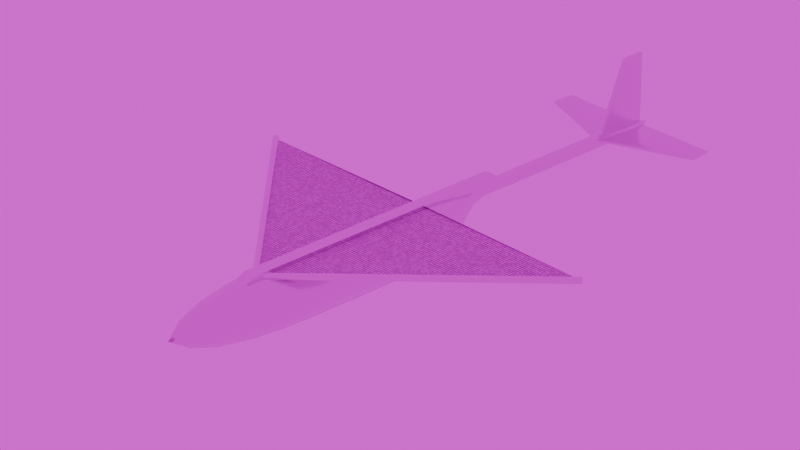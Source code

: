 # Source: RogalloWing.blend  (saved by Blender 4.3.34; exported with 4.5.12 LTS)
import bpy
from mathutils import Matrix  # noqa: F401  (used for matrix-valued properties, if any)

bpy.ops.wm.read_factory_settings(use_empty=True)
scene = bpy.context.scene
scene.name = 'Scene'

# ---- collections
col_collection = bpy.data.collections.new('Collection'); scene.collection.children.link(col_collection)

# ---- images (referenced by path relative to the original .blend; pixels are not part of the script)
import os
ASSET_DIR = os.environ.get("B2B_ASSET_DIR", "")  # directory of the original .blend (textures are referenced by path, not embedded)
HERE = os.path.dirname(os.path.abspath(__file__))  # packed textures are extracted next to this script under _unpacked/

def load_image(name, relpath, width, height, colorspace="sRGB"):
    """Load a texture the original file referenced (path relative to the .blend, or extracted next to this script)."""
    p = next((c for c in (os.path.join(HERE, relpath), os.path.join(ASSET_DIR, relpath)) if relpath and os.path.exists(c)), "")
    if p:
        img = bpy.data.images.load(p, check_existing=True)
        img.name = name
    else:  # same state as the original file: an image datablock whose file is absent (Cycles renders it pink)
        img = bpy.data.images.new(name, width, height)
        img.source = "FILE"
        img.filepath = "//" + (relpath or name)
    img.colorspace_settings.name = colorspace
    return img
img_qwantani_late_afternoon_4k_exr = load_image('qwantani_late_afternoon_4k.exr', 'qwantani_late_afternoon_4k.exr', 1024, 1024, 'Linear Rec.709')

# ---- materials (node trees are filled in below, after node groups)
mat_material_001 = bpy.data.materials.new('Material.001')
mat_material = bpy.data.materials.new('Material')
mat_material.alpha_threshold = 0.0
mat_material.roughness = 0.5
mat_material.line_color = (0.0, 0.0, 0.0, 1.0)
mat_material_002 = bpy.data.materials.new('Material.002')

# ---- node groups
ng_smooth_by_angle = bpy.data.node_groups.new('Smooth by Angle', 'GeometryNodeTree')
_s = ng_smooth_by_angle.interface.new_socket(name='Mesh', in_out='OUTPUT', socket_type='NodeSocketGeometry')
_s = ng_smooth_by_angle.interface.new_socket(name='Mesh', in_out='INPUT', socket_type='NodeSocketGeometry')
_s = ng_smooth_by_angle.interface.new_socket(name='Angle', in_out='INPUT', socket_type='NodeSocketFloat')
_s.subtype = 'ANGLE'
_s.default_value = 0.5236
_s.min_value = 0.0
_s.max_value = 3.142
_s.description = 'Maximum face angle for smooth edges'
_s = ng_smooth_by_angle.interface.new_socket(name='Ignore Sharpness', in_out='INPUT', socket_type='NodeSocketBool')
_s.force_non_field = True
ng_smooth_by_angle.description = 'Set the sharpness of mesh edges based on the angle between the neighboring faces'
ng_smooth_by_angle.is_modifier = True
_N = ng_smooth_by_angle.nodes; _L = ng_smooth_by_angle.links
n0 = _N.new('GeometryNodeSetShadeSmooth'); n0.name = 'Set Shade Smooth'; n0.location = (120, -80)
n0.domain = 'EDGE'
n1 = _N.new('GeometryNodeSetShadeSmooth'); n1.name = 'Set Shade Smooth.001'; n1.location = (300, -80)
n2 = _N.new('NodeGroupOutput'); n2.name = 'Group Output'; n2.location = (480, -80)
n3 = _N.new('GeometryNodeInputMeshEdgeAngle'); n3.name = 'Edge Angle'; n3.location = (-440, -240)
n4 = _N.new('NodeGroupInput'); n4.name = 'Group Input'; n4.location = (-80, -80)
n5 = _N.new('GeometryNodeInputEdgeSmooth'); n5.name = 'Is Edge Smooth'; n5.location = (-260, -120)
n6 = _N.new('GeometryNodeInputShadeSmooth'); n6.name = 'Is Shade Smooth'; n6.location = (-440, -397)
n7 = _N.new('FunctionNodeCompare'); n7.name = 'Compare'; n7.location = (-260, -260)
n7.operation = 'LESS_EQUAL'
n7.inputs[6].default_value = (0.0, 0.0, 0.0, 0.0)
n7.inputs[7].default_value = (0.0, 0.0, 0.0, 0.0)
n8 = _N.new('FunctionNodeBooleanMath'); n8.name = 'Boolean Math.001'; n8.location = (-80, -260)
n9 = _N.new('NodeGroupInput'); n9.name = 'Group Input.001'; n9.location = (-440, -329)
n10 = _N.new('NodeGroupInput'); n10.name = 'Group Input.002'; n10.location = (-259, -189)
n11 = _N.new('FunctionNodeBooleanMath'); n11.name = 'Boolean Math'; n11.location = (-80, -149)
n11.operation = 'OR'
n12 = _N.new('FunctionNodeBooleanMath'); n12.name = 'Boolean Math.002'; n12.location = (-260, -380)
n12.operation = 'OR'
n13 = _N.new('NodeGroupInput'); n13.name = 'Group Input.003'; n13.location = (-440, -460)
_L.new(n3.outputs[0], n7.inputs[0])
_L.new(n1.outputs[0], n2.inputs[0])
_L.new(n9.outputs[1], n7.inputs[1])
_L.new(n7.outputs[0], n8.inputs[0])
_L.new(n4.outputs[0], n0.inputs[0])
_L.new(n0.outputs[0], n1.inputs[0])
_L.new(n8.outputs[0], n0.inputs[2])
_L.new(n10.outputs[2], n11.inputs[1])
_L.new(n5.outputs[0], n11.inputs[0])
_L.new(n11.outputs[0], n0.inputs[1])
_L.new(n13.outputs[2], n12.inputs[1])
_L.new(n6.outputs[0], n12.inputs[0])
_L.new(n12.outputs[0], n8.inputs[1])
n2.is_active_output = True

# ---- material node trees
mat_material_001.use_nodes = True; mat_material_001.node_tree.nodes.clear()
_N = mat_material_001.node_tree.nodes; _L = mat_material_001.node_tree.links
n0 = _N.new('ShaderNodeBsdfPrincipled'); n0.name = 'Principled BSDF'; n0.location = (10, 300)
n0.inputs[1].default_value = 1.0
n0.inputs[2].default_value = 0.2
n0.inputs[15].default_value = 0.1
n0.inputs[16].default_value = 0.8
n1 = _N.new('ShaderNodeOutputMaterial'); n1.name = 'Material Output'; n1.location = (300, 300)
_L.new(n0.outputs[0], n1.inputs[0])
n1.is_active_output = True
mat_material.use_nodes = True; mat_material.node_tree.nodes.clear()
_N = mat_material.node_tree.nodes; _L = mat_material.node_tree.links
n0 = _N.new('ShaderNodeOutputMaterial'); n0.name = 'Material Output'; n0.location = (300, 300)
n1 = _N.new('ShaderNodeBsdfPrincipled'); n1.name = 'Principled BSDF'; n1.location = (10, 300)
n1.inputs[3].default_value = 1.45
n2 = _N.new('ShaderNodeTexBrick'); n2.name = 'Brick Texture'; n2.location = (-382, 306)
n2.offset_frequency = 1
n2.squash_frequency = 1
n2.offset = 1.0
n2.inputs[2].default_value = (0.5799, 0.5799, 0.5799, 1.0)
n2.inputs[4].default_value = 37.2
n2.inputs[6].default_value = 0.02
_L.new(n1.outputs[0], n0.inputs[0])
_L.new(n2.outputs[0], n1.inputs[0])
n0.is_active_output = True
mat_material_002.use_nodes = True; mat_material_002.node_tree.nodes.clear()
_N = mat_material_002.node_tree.nodes; _L = mat_material_002.node_tree.links
n0 = _N.new('ShaderNodeOutputMaterial'); n0.name = 'Material Output'; n0.location = (300, 300)
n1 = _N.new('ShaderNodeEmission'); n1.name = 'Emission'; n1.location = (61, 259)
n1.inputs[0].default_value = (1.0, 0.0, 0.002028, 1.0)
_L.new(n1.outputs[0], n0.inputs[0])
n0.is_active_output = True

# ---- world
world_world = bpy.data.worlds.new('World'); scene.world = world_world
world_world.use_nodes = True; world_world.node_tree.nodes.clear()
_N = world_world.node_tree.nodes; _L = world_world.node_tree.links
n0 = _N.new('ShaderNodeOutputWorld'); n0.name = 'World Output'; n0.location = (300, 300)
n1 = _N.new('ShaderNodeBackground'); n1.name = 'Background'; n1.location = (10, 300)
n2 = _N.new('ShaderNodeTexEnvironment'); n2.name = 'Environment Texture'; n2.location = (-446, 322)
n2.image = img_qwantani_late_afternoon_4k_exr
_L.new(n1.outputs[0], n0.inputs[0])
_L.new(n2.outputs[0], n1.inputs[0])
n0.is_active_output = True
world_world.color = (0.05088, 0.05088, 0.05088)
world_world.sun_shadow_jitter_overblur = 0.0

# ---- cameras
cam_camera = bpy.data.cameras.new('Camera')
cam_camera.lens = 150.0
cam_camera.ortho_scale = 7.314
cam_camera_001 = bpy.data.cameras.new('Camera.001')
cam_camera_001.type = 'ORTHO'
cam_camera_001.ortho_scale = 9.6
cam_camera_002 = bpy.data.cameras.new('Camera.002')
cam_camera_002.type = 'ORTHO'
cam_camera_002.ortho_scale = 15.5
cam_camera_003 = bpy.data.cameras.new('Camera.003')
cam_camera_003.type = 'ORTHO'
cam_camera_003.ortho_scale = 21.4

# ---- meshes
me_rogallo_fesulage_tail = bpy.data.meshes.new('Rogallo_Fesulage&Tail')
me_rogallo_fesulage_tail.from_pydata([(1063.0, 398.2, 100.0), (1062.0, 400.0, 100.0), (1063.0, 399.1, 100.0), (1063.0, 400.0, 100.0), (1066.0, 398.5, 100.0), (1066.0, 400.0, 100.0), (1071.0, 397.9, 100.0), (1071.0, 400.0, 100.0), (1077.0, 397.5, 100.0), (1077.0, 400.0, 100.0), (1086.0, 397.1, 100.0), (1086.0, 400.0, 100.0), (1096.0, 397.0, 100.0), (1096.0, 400.0, 100.0), (1108.0, 397.1, 100.0), (1108.0, 400.0, 100.0), (1121.0, 397.3, 100.0), (1121.0, 400.0, 100.0), (1135.0, 400.0, 100.0), (1121.0, 402.7, 100.0), (1135.0, 402.2, 100.0), (1121.0, 405.3, 100.0), (1135.0, 404.5, 100.0), (1076.0, 398.4, 130.0), (1075.0, 400.0, 130.0), (1076.0, 401.6, 130.0), (1090.0, 401.4, 160.0), (1063.0, 401.8, 100.0), (1063.0, 400.9, 100.0), (1066.0, 403.1, 100.0), (1066.0, 401.5, 100.0), (1071.0, 404.2, 100.0), (1071.0, 402.1, 100.0), (1077.0, 405.1, 100.0), (1077.0, 402.5, 100.0), (1086.0, 405.7, 100.0), (1086.0, 402.9, 100.0), (1096.0, 406.0, 100.0), (1096.0, 403.0, 100.0), (1108.0, 405.9, 100.0), (1108.0, 402.9, 100.0), (1066.0, 396.9, 100.0), (1079.0, 397.3, 130.0), (1083.0, 396.3, 130.0), (1096.0, 396.7, 160.0), (1100.0, 396.1, 160.0), (1112.0, 396.6, 190.0), (1118.0, 396.2, 190.0), (1128.0, 396.8, 220.0), (1134.0, 396.7, 220.0), (1144.0, 397.3, 250.0), (1149.0, 397.4, 250.0), (1079.0, 402.7, 130.0), (1092.0, 402.4, 160.0), (1096.0, 403.3, 160.0), (1108.0, 402.8, 190.0), (1112.0, 403.4, 190.0), (1124.0, 402.8, 220.0), (1128.0, 403.2, 220.0), (1139.0, 402.5, 250.0), (1144.0, 402.7, 250.0), (1071.0, 395.8, 100.0), (1089.0, 395.5, 130.0), (1107.0, 395.6, 160.0), (1125.0, 396.0, 190.0), (1141.0, 396.7, 220.0), (1155.0, 397.6, 250.0), (1083.0, 403.7, 130.0), (1077.0, 394.9, 100.0), (1096.0, 394.9, 130.0), (1115.0, 395.3, 160.0), (1133.0, 396.1, 190.0), (1148.0, 397.0, 220.0), (1156.0, 397.5, 220.0), (1161.0, 398.0, 250.0), (1162.0, 398.0, 220.0), (1166.0, 398.4, 250.0), (1168.0, 398.5, 220.0), (1171.0, 398.8, 250.0), (1173.0, 399.0, 220.0), (1175.0, 399.2, 250.0), (1176.0, 399.4, 220.0), (1177.0, 399.5, 250.0), (1179.0, 399.6, 220.0), (1179.0, 399.7, 250.0), (1181.0, 399.9, 220.0), (1181.0, 399.9, 250.0), (1182.0, 400.0, 220.0), (1182.0, 400.0, 250.0), (1089.0, 404.5, 130.0), (1100.0, 403.9, 160.0), (1089.0, 400.0, 160.0), (1090.0, 398.6, 160.0), (1103.0, 401.2, 190.0), (1092.0, 397.6, 160.0), (1105.0, 402.1, 190.0), (1120.0, 402.3, 220.0), (1135.0, 402.3, 250.0), (1086.0, 394.3, 100.0), (1105.0, 394.7, 130.0), (1125.0, 395.4, 160.0), (1142.0, 396.5, 190.0), (1150.0, 397.0, 190.0), (1158.0, 397.6, 190.0), (1165.0, 398.3, 190.0), (1171.0, 398.8, 190.0), (1175.0, 399.2, 190.0), (1178.0, 399.6, 190.0), (1180.0, 399.8, 190.0), (1182.0, 400.0, 190.0), (1096.0, 405.1, 130.0), (1107.0, 404.4, 160.0), (1118.0, 403.8, 190.0), (1096.0, 394.0, 100.0), (1116.0, 394.8, 130.0), (1135.0, 395.9, 160.0), (1145.0, 396.5, 160.0), (1155.0, 397.2, 160.0), (1163.0, 398.0, 160.0), (1169.0, 398.6, 160.0), (1174.0, 399.1, 160.0), (1178.0, 399.5, 160.0), (1180.0, 399.8, 160.0), (1182.0, 400.0, 160.0), (1105.0, 405.3, 130.0), (1115.0, 404.7, 160.0), (1125.0, 404.0, 190.0), (1134.0, 403.3, 220.0), (1102.0, 400.0, 190.0), (1103.0, 398.8, 190.0), (1116.0, 401.0, 220.0), (1105.0, 397.9, 190.0), (1108.0, 397.2, 190.0), (1118.0, 401.7, 220.0), (1133.0, 401.9, 250.0), (1108.0, 394.1, 100.0), (1128.0, 395.3, 130.0), (1140.0, 396.0, 130.0), (1151.0, 396.8, 130.0), (1160.0, 397.7, 130.0), (1167.0, 398.4, 130.0), (1173.0, 399.0, 130.0), (1177.0, 399.4, 130.0), (1180.0, 399.8, 130.0), (1182.0, 400.0, 130.0), (1116.0, 405.2, 130.0), (1125.0, 404.6, 160.0), (1133.0, 403.9, 190.0), (1141.0, 403.3, 220.0), (1149.0, 402.6, 250.0), (1115.0, 400.0, 220.0), (1116.0, 399.0, 220.0), (1129.0, 400.8, 250.0), (1118.0, 398.3, 220.0), (1120.0, 397.7, 220.0), (1124.0, 397.2, 220.0), (1131.0, 401.4, 250.0), (1121.0, 394.7, 100.0), (1135.0, 395.5, 100.0), (1147.0, 396.5, 100.0), (1157.0, 397.4, 100.0), (1165.0, 398.2, 100.0), (1172.0, 398.9, 100.0), (1176.0, 399.4, 100.0), (1180.0, 399.7, 100.0), (1182.0, 400.0, 100.0), (1128.0, 404.7, 130.0), (1135.0, 404.1, 160.0), (1142.0, 403.5, 190.0), (1148.0, 403.0, 220.0), (1155.0, 402.4, 250.0), (1129.0, 400.0, 250.0), (1129.0, 399.2, 250.0), (1131.0, 398.6, 250.0), (1133.0, 398.1, 250.0), (1135.0, 397.7, 250.0), (1139.0, 397.5, 250.0), (1135.0, 397.8, 100.0), (1129.0, 399.6, 250.0), (1131.0, 399.3, 250.0), (1131.0, 400.0, 250.0), (1133.0, 400.0, 250.0), (1131.0, 400.7, 250.0), (1133.0, 400.9, 250.0), (1129.0, 400.4, 250.0), (1129.0, 400.0, 250.0), (1133.0, 399.1, 250.0), (1135.0, 400.0, 250.0), (1135.0, 401.1, 250.0), (1135.0, 398.9, 250.0), (1139.0, 400.0, 250.0), (1139.0, 401.3, 250.0), (1139.0, 398.7, 250.0), (1144.0, 400.0, 250.0), (1144.0, 401.3, 250.0), (1147.0, 398.2, 100.0), (1147.0, 400.0, 100.0), (1147.0, 403.5, 100.0), (1140.0, 404.0, 130.0), (1147.0, 401.8, 100.0), (1157.0, 401.3, 100.0), (1157.0, 400.0, 100.0), (1165.0, 400.0, 100.0), (1157.0, 398.7, 100.0), (1165.0, 399.1, 100.0), (1144.0, 398.7, 250.0), (1149.0, 400.0, 250.0), (1149.0, 401.3, 250.0), (1149.0, 398.7, 250.0), (1155.0, 400.0, 250.0), (1155.0, 401.2, 250.0), (1155.0, 398.8, 250.0), (1161.0, 399.0, 250.0), (1161.0, 400.0, 250.0), (1166.0, 399.2, 250.0), (1166.0, 400.0, 250.0), (1171.0, 399.4, 250.0), (1171.0, 400.0, 250.0), (1175.0, 399.6, 250.0), (1175.0, 400.0, 250.0), (1177.0, 399.7, 250.0), (1177.0, 400.0, 250.0), (1179.0, 399.9, 250.0), (1179.0, 400.0, 250.0), (1181.0, 399.9, 250.0), (1181.0, 400.0, 250.0), (1181.0, 400.1, 250.0), (1181.0, 400.1, 250.0), (1179.0, 400.1, 250.0), (1179.0, 400.3, 250.0), (1177.0, 400.3, 250.0), (1177.0, 400.5, 250.0), (1175.0, 400.4, 250.0), (1175.0, 400.8, 250.0), (1171.0, 400.6, 250.0), (1171.0, 401.2, 250.0), (1166.0, 400.8, 250.0), (1166.0, 401.6, 250.0), (1161.0, 401.0, 250.0), (1161.0, 402.0, 250.0), (1157.0, 402.6, 100.0), (1151.0, 403.2, 130.0), (1145.0, 403.5, 160.0), (1165.0, 400.9, 100.0), (1172.0, 400.0, 100.0), (1172.0, 399.4, 100.0), (1156.0, 402.5, 220.0), (1162.0, 402.0, 220.0), (1158.0, 402.4, 190.0), (1165.0, 401.7, 190.0), (1163.0, 402.0, 160.0), (1169.0, 401.4, 160.0), (1167.0, 401.6, 130.0), (1173.0, 401.0, 130.0), (1172.0, 401.1, 100.0), (1176.0, 400.6, 100.0), (1165.0, 401.8, 100.0), (1160.0, 402.3, 130.0), (1155.0, 402.8, 160.0), (1150.0, 403.0, 190.0), (1172.0, 400.6, 100.0), (1176.0, 400.0, 100.0), (1176.0, 399.7, 100.0), (1168.0, 401.5, 220.0), (1171.0, 401.2, 190.0), (1174.0, 400.9, 160.0), (1177.0, 400.6, 130.0), (1180.0, 400.3, 100.0), (1176.0, 400.3, 100.0), (1180.0, 400.0, 100.0), (1180.0, 399.9, 100.0), (1173.0, 401.0, 220.0), (1175.0, 400.8, 190.0), (1178.0, 400.5, 160.0), (1180.0, 400.2, 130.0), (1176.0, 400.6, 220.0), (1178.0, 400.4, 190.0), (1180.0, 400.2, 160.0), (1180.0, 400.1, 100.0), (1179.0, 400.4, 220.0), (1180.0, 400.2, 190.0), (1181.0, 400.1, 220.0), (1075.0, 364.0, 100.0), (1061.0, 400.0, 100.0), (1076.0, 364.0, 98.43), (1062.0, 400.0, 98.22), (1076.0, 364.0, 101.6), (1090.0, 328.0, 101.4), (1062.0, 400.0, 101.8), (1076.0, 436.0, 101.6), (1075.0, 436.0, 100.0), (1076.0, 436.0, 98.43), (1090.0, 472.0, 98.63), (1079.0, 436.0, 97.27), (1092.0, 472.0, 97.63), (1095.0, 472.0, 96.8), (1108.0, 508.0, 97.28), (1113.0, 508.0, 96.7), (1125.0, 544.0, 97.29), (1129.0, 544.0, 96.95), (1140.0, 580.0, 97.62), (1145.0, 580.0, 97.5), (1079.0, 364.0, 97.27), (1065.0, 400.0, 96.91), (1083.0, 364.0, 96.31), (1070.0, 400.0, 95.82), (1088.0, 364.0, 95.52), (1076.0, 400.0, 94.93), (1095.0, 364.0, 94.95), (1084.0, 400.0, 94.29), (1105.0, 364.0, 94.7), (1095.0, 400.0, 94.0), (1115.0, 364.0, 94.83), (1107.0, 400.0, 94.15), (1127.0, 364.0, 95.31), (1120.0, 400.0, 94.69), (1133.0, 400.0, 95.51), (1127.0, 436.0, 95.31), (1139.0, 436.0, 96.03), (1134.0, 472.0, 95.93), (1144.0, 472.0, 96.56), (1141.0, 508.0, 96.55), (1150.0, 508.0, 97.08), (1148.0, 544.0, 97.17), (1155.0, 544.0, 97.6), (1155.0, 580.0, 97.79), (1161.0, 580.0, 98.13), (1079.0, 364.0, 102.7), (1092.0, 328.0, 102.4), (1095.0, 328.0, 103.2), (1108.0, 292.0, 102.7), (1113.0, 292.0, 103.3), (1125.0, 256.0, 102.7), (1129.0, 256.0, 103.0), (1140.0, 220.0, 102.4), (1145.0, 220.0, 102.5), (1079.0, 436.0, 102.7), (1065.0, 400.0, 103.1), (1083.0, 436.0, 103.7), (1070.0, 400.0, 104.2), (1088.0, 436.0, 104.5), (1076.0, 400.0, 105.1), (1095.0, 436.0, 105.0), (1084.0, 400.0, 105.7), (1105.0, 436.0, 105.3), (1095.0, 400.0, 106.0), (1115.0, 436.0, 105.2), (1107.0, 400.0, 105.9), (1127.0, 436.0, 104.7), (1120.0, 400.0, 105.3), (1133.0, 400.0, 104.5), (1127.0, 364.0, 104.7), (1139.0, 364.0, 104.0), (1134.0, 328.0, 104.1), (1144.0, 328.0, 103.4), (1141.0, 292.0, 103.5), (1150.0, 292.0, 102.9), (1148.0, 256.0, 102.8), (1155.0, 256.0, 102.4), (1155.0, 220.0, 102.2), (1161.0, 220.0, 101.9), (1089.0, 328.0, 100.0), (1090.0, 328.0, 98.63), (1104.0, 292.0, 101.2), (1089.0, 472.0, 100.0), (1090.0, 472.0, 101.4), (1104.0, 508.0, 98.84), (1092.0, 328.0, 97.63), (1095.0, 328.0, 96.8), (1100.0, 328.0, 96.11), (1107.0, 328.0, 95.62), (1115.0, 328.0, 95.4), (1124.0, 328.0, 95.51), (1134.0, 328.0, 95.93), (1139.0, 364.0, 96.03), (1145.0, 400.0, 96.46), (1150.0, 436.0, 96.87), (1154.0, 472.0, 97.28), (1158.0, 508.0, 97.7), (1162.0, 544.0, 98.11), (1166.0, 580.0, 98.52), (1105.0, 292.0, 102.0), (1121.0, 256.0, 102.2), (1137.0, 220.0, 102.1), (1105.0, 508.0, 97.99), (1121.0, 544.0, 97.77), (1137.0, 580.0, 97.89), (1092.0, 472.0, 102.4), (1095.0, 472.0, 103.2), (1100.0, 472.0, 103.9), (1107.0, 472.0, 104.4), (1115.0, 472.0, 104.6), (1124.0, 472.0, 104.5), (1134.0, 472.0, 104.1), (1139.0, 436.0, 104.0), (1145.0, 400.0, 103.5), (1150.0, 364.0, 103.1), (1154.0, 328.0, 102.7), (1158.0, 292.0, 102.3), (1162.0, 256.0, 101.9), (1166.0, 220.0, 101.5), (1103.0, 292.0, 100.0), (1104.0, 292.0, 98.84), (1117.0, 256.0, 101.0), (1103.0, 508.0, 100.0), (1104.0, 508.0, 101.2), (1117.0, 544.0, 99.05), (1105.0, 292.0, 97.99), (1108.0, 292.0, 97.28), (1113.0, 292.0, 96.7), (1118.0, 292.0, 96.29), (1125.0, 292.0, 96.1), (1133.0, 292.0, 96.19), (1141.0, 292.0, 96.55), (1144.0, 328.0, 96.56), (1150.0, 364.0, 96.87), (1156.0, 400.0, 97.38), (1159.0, 436.0, 97.69), (1162.0, 472.0, 97.99), (1164.0, 508.0, 98.3), (1167.0, 544.0, 98.6), (1170.0, 580.0, 98.91), (1119.0, 256.0, 101.6), (1134.0, 220.0, 101.7), (1119.0, 544.0, 98.35), (1134.0, 580.0, 98.26), (1105.0, 508.0, 102.0), (1108.0, 508.0, 102.7), (1113.0, 508.0, 103.3), (1118.0, 508.0, 103.7), (1125.0, 508.0, 103.9), (1133.0, 508.0, 103.8), (1141.0, 508.0, 103.5), (1144.0, 472.0, 103.4), (1150.0, 436.0, 103.1), (1156.0, 400.0, 102.6), (1159.0, 364.0, 102.3), (1162.0, 328.0, 102.0), (1164.0, 292.0, 101.7), (1167.0, 256.0, 101.4), (1170.0, 220.0, 101.1), (1117.0, 256.0, 100.0), (1117.0, 256.0, 99.05), (1131.0, 220.0, 100.7), (1117.0, 544.0, 100.0), (1117.0, 544.0, 101.0), (1131.0, 580.0, 99.26), (1119.0, 256.0, 98.35), (1121.0, 256.0, 97.77), (1125.0, 256.0, 97.29), (1129.0, 256.0, 96.95), (1135.0, 256.0, 96.8), (1141.0, 256.0, 96.88), (1148.0, 256.0, 97.17), (1150.0, 292.0, 97.08), (1154.0, 328.0, 97.28), (1159.0, 364.0, 97.69), (1164.0, 400.0, 98.2), (1166.0, 436.0, 98.41), (1168.0, 472.0, 98.62), (1170.0, 508.0, 98.83), (1172.0, 544.0, 99.04), (1174.0, 580.0, 99.25), (1132.0, 220.0, 101.3), (1132.0, 580.0, 98.71), (1119.0, 544.0, 101.6), (1121.0, 544.0, 102.2), (1125.0, 544.0, 102.7), (1129.0, 544.0, 103.0), (1135.0, 544.0, 103.2), (1141.0, 544.0, 103.1), (1148.0, 544.0, 102.8), (1150.0, 508.0, 102.9), (1154.0, 472.0, 102.7), (1159.0, 436.0, 102.3), (1164.0, 400.0, 101.8), (1166.0, 364.0, 101.6), (1168.0, 328.0, 101.4), (1170.0, 292.0, 101.2), (1172.0, 256.0, 101.0), (1174.0, 220.0, 100.8), (1131.0, 220.0, 100.0), (1131.0, 220.0, 99.26), (1131.0, 580.0, 100.0), (1131.0, 580.0, 100.7), (1132.0, 220.0, 98.71), (1134.0, 220.0, 98.26), (1137.0, 220.0, 97.89), (1140.0, 220.0, 97.62), (1145.0, 220.0, 97.5), (1150.0, 220.0, 97.56), (1155.0, 220.0, 97.79), (1155.0, 256.0, 97.6), (1158.0, 292.0, 97.7), (1162.0, 328.0, 97.99), (1166.0, 364.0, 98.41), (1170.0, 400.0, 98.86), (1172.0, 436.0, 98.99), (1173.0, 472.0, 99.12), (1174.0, 508.0, 99.26), (1175.0, 544.0, 99.39), (1176.0, 580.0, 99.52), (1132.0, 580.0, 101.3), (1134.0, 580.0, 101.7), (1137.0, 580.0, 102.1), (1140.0, 580.0, 102.4), (1145.0, 580.0, 102.5), (1150.0, 580.0, 102.4), (1155.0, 580.0, 102.2), (1155.0, 544.0, 102.4), (1158.0, 508.0, 102.3), (1162.0, 472.0, 102.0), (1166.0, 436.0, 101.6), (1170.0, 400.0, 101.1), (1172.0, 364.0, 101.0), (1173.0, 328.0, 100.9), (1174.0, 292.0, 100.7), (1175.0, 256.0, 100.6), (1176.0, 220.0, 100.5), (1131.0, 220.0, 99.63), (1132.0, 220.0, 99.36), (1132.0, 220.0, 100.0), (1134.0, 220.0, 100.0), (1132.0, 220.0, 100.6), (1134.0, 220.0, 100.9), (1131.0, 220.0, 100.4), (1131.0, 220.0, 100.0), (1131.0, 580.0, 100.4), (1132.0, 580.0, 100.6), (1132.0, 580.0, 100.0), (1134.0, 580.0, 100.0), (1132.0, 580.0, 99.36), (1134.0, 580.0, 99.13), (1131.0, 580.0, 99.63), (1131.0, 580.0, 100.0), (1134.0, 220.0, 99.13), (1137.0, 220.0, 100.0), (1137.0, 220.0, 101.1), (1134.0, 580.0, 100.9), (1137.0, 580.0, 100.0), (1137.0, 580.0, 98.94), (1137.0, 220.0, 98.94), (1140.0, 220.0, 100.0), (1140.0, 220.0, 101.2), (1137.0, 580.0, 101.1), (1140.0, 580.0, 100.0), (1140.0, 580.0, 98.81), (1140.0, 220.0, 98.81), (1145.0, 220.0, 100.0), (1145.0, 220.0, 101.2), (1140.0, 580.0, 101.2), (1145.0, 580.0, 100.0), (1145.0, 580.0, 98.75), (1145.0, 220.0, 98.75), (1150.0, 220.0, 100.0), (1150.0, 220.0, 101.2), (1150.0, 220.0, 102.4), (1145.0, 580.0, 101.2), (1150.0, 580.0, 100.0), (1150.0, 580.0, 98.78), (1150.0, 580.0, 97.56), (1150.0, 220.0, 98.78), (1155.0, 220.0, 100.0), (1155.0, 220.0, 101.1), (1150.0, 580.0, 101.2), (1155.0, 580.0, 100.0), (1155.0, 580.0, 98.89), (1155.0, 220.0, 98.89), (1161.0, 220.0, 99.06), (1161.0, 220.0, 100.0), (1166.0, 220.0, 99.26), (1166.0, 220.0, 100.0), (1170.0, 220.0, 99.45), (1170.0, 220.0, 100.0), (1174.0, 220.0, 99.62), (1174.0, 220.0, 100.0), (1176.0, 220.0, 99.76), (1176.0, 220.0, 100.0), (1178.0, 220.0, 99.87), (1178.0, 220.0, 100.0), (1180.0, 220.0, 99.94), (1180.0, 220.0, 100.0), (1181.0, 220.0, 100.0), (1180.0, 220.0, 100.1), (1180.0, 220.0, 100.1), (1178.0, 220.0, 100.1), (1178.0, 220.0, 100.3), (1176.0, 220.0, 100.2), (1174.0, 220.0, 100.4), (1170.0, 220.0, 100.5), (1166.0, 220.0, 100.7), (1161.0, 220.0, 100.9), (1135.0, 256.0, 103.2), (1141.0, 256.0, 103.1), (1125.0, 292.0, 103.9), (1133.0, 292.0, 103.8), (1115.0, 328.0, 104.6), (1124.0, 328.0, 104.5), (1105.0, 364.0, 105.3), (1115.0, 364.0, 105.2), (1135.0, 544.0, 96.8), (1141.0, 544.0, 96.88), (1125.0, 508.0, 96.1), (1133.0, 508.0, 96.19), (1115.0, 472.0, 95.4), (1124.0, 472.0, 95.51), (1105.0, 436.0, 94.7), (1115.0, 436.0, 94.83), (1155.0, 580.0, 101.1), (1161.0, 580.0, 100.9), (1161.0, 580.0, 100.0), (1166.0, 580.0, 100.7), (1166.0, 580.0, 100.0), (1170.0, 580.0, 100.5), (1170.0, 580.0, 100.0), (1174.0, 580.0, 100.4), (1174.0, 580.0, 100.0), (1176.0, 580.0, 100.2), (1176.0, 580.0, 100.0), (1178.0, 580.0, 100.1), (1178.0, 580.0, 100.0), (1180.0, 580.0, 100.1), (1180.0, 580.0, 100.0), (1181.0, 580.0, 100.0), (1180.0, 580.0, 99.94), (1180.0, 580.0, 99.89), (1178.0, 580.0, 99.87), (1178.0, 580.0, 99.73), (1176.0, 580.0, 99.76), (1174.0, 580.0, 99.62), (1170.0, 580.0, 99.45), (1166.0, 580.0, 99.26), (1161.0, 580.0, 99.06), (1161.0, 220.0, 98.13), (1166.0, 220.0, 98.52), (1170.0, 220.0, 98.91), (1174.0, 220.0, 99.25), (1176.0, 220.0, 99.52), (1178.0, 220.0, 99.73), (1180.0, 220.0, 99.89), (1161.0, 580.0, 101.9), (1166.0, 580.0, 101.5), (1170.0, 580.0, 101.1), (1174.0, 580.0, 100.8), (1176.0, 580.0, 100.5), (1178.0, 580.0, 100.3), (1180.0, 580.0, 100.1), (1162.0, 256.0, 98.11), (1162.0, 544.0, 101.9), (1167.0, 256.0, 98.6), (1164.0, 292.0, 98.3), (1167.0, 544.0, 101.4), (1164.0, 508.0, 101.7), (1172.0, 256.0, 99.04), (1170.0, 292.0, 98.83), (1168.0, 328.0, 98.62), (1172.0, 544.0, 101.0), (1170.0, 508.0, 101.2), (1168.0, 472.0, 101.4), (1175.0, 256.0, 99.39), (1174.0, 292.0, 99.26), (1173.0, 328.0, 99.12), (1172.0, 364.0, 98.99), (1175.0, 544.0, 100.6), (1174.0, 508.0, 100.7), (1173.0, 472.0, 100.9), (1172.0, 436.0, 101.0), (1178.0, 256.0, 99.66), (1177.0, 292.0, 99.59), (1176.0, 328.0, 99.51), (1176.0, 364.0, 99.44), (1175.0, 400.0, 99.36), (1178.0, 256.0, 100.3), (1179.0, 256.0, 100.1), (1179.0, 292.0, 100.2), (1181.0, 292.0, 100.0), (1181.0, 328.0, 100.0), (1178.0, 544.0, 99.66), (1179.0, 544.0, 99.86), (1179.0, 508.0, 99.83), (1181.0, 508.0, 100.0), (1181.0, 472.0, 100.0), (1178.0, 544.0, 100.3), (1177.0, 508.0, 100.4), (1176.0, 472.0, 100.5), (1176.0, 436.0, 100.6), (1175.0, 400.0, 100.6), (1179.0, 256.0, 99.86), (1179.0, 292.0, 99.83), (1179.0, 328.0, 99.8), (1179.0, 364.0, 99.77), (1178.0, 400.0, 99.73), (1176.0, 436.0, 99.44), (1181.0, 256.0, 100.0), (1181.0, 544.0, 100.0), (1179.0, 544.0, 100.1), (1179.0, 508.0, 100.2), (1179.0, 472.0, 100.2), (1179.0, 436.0, 100.2), (1178.0, 400.0, 100.3), (1176.0, 364.0, 100.6), (1181.0, 364.0, 100.0), (1181.0, 400.0, 100.0), (1179.0, 436.0, 99.77), (1176.0, 472.0, 99.51), (1181.0, 436.0, 100.0), (1179.0, 364.0, 100.2), (1176.0, 328.0, 100.5), (1179.0, 328.0, 100.2), (1179.0, 472.0, 99.8), (1083.0, 436.0, 96.31), (1088.0, 436.0, 95.52), (1095.0, 436.0, 94.95), (1118.0, 292.0, 103.7), (1100.0, 328.0, 103.9), (1083.0, 364.0, 103.7), (1107.0, 328.0, 104.4), (1088.0, 364.0, 104.5), (1095.0, 364.0, 105.0), (1100.0, 472.0, 96.11), (1107.0, 472.0, 95.62), (1118.0, 508.0, 96.29), (1177.0, 292.0, 100.4), (1177.0, 508.0, 99.59), (92.48, 425.0, 27.5), (92.48, 375.0, 27.5), (92.48, 425.0, 92.5), (92.48, 375.0, 92.5), (592.5, 425.0, 27.5), (592.5, 425.0, 92.5), (592.5, 375.0, 27.5), (592.5, 375.0, 92.5), (599.1, 423.8, 115.0), (600.0, 423.8, 115.0), (600.0, 442.4, 102.4), (631.7, 421.4, 114.7), (631.7, 439.0, 103.1), (661.9, 416.9, 113.4), (661.9, 430.8, 104.9), (691.3, 411.5, 111.9), (691.3, 421.0, 107.0), (720.4, 406.9, 110.5), (720.4, 412.8, 108.7), (750.0, 405.0, 110.0), (750.0, 409.4, 109.4), (780.0, 405.0, 110.0), (780.0, 409.4, 109.4), (810.0, 405.0, 110.0), (810.0, 409.4, 109.4), (840.0, 405.0, 110.0), (840.0, 409.4, 109.4), (870.0, 405.0, 110.0), (870.0, 409.4, 109.4), (900.0, 405.0, 110.0), (900.0, 409.4, 109.4), (930.0, 405.0, 110.0), (930.0, 409.4, 109.4), (960.0, 405.0, 110.0), (960.0, 409.4, 109.4), (990.0, 405.0, 110.0), (990.0, 409.4, 109.4), (1020.0, 405.0, 110.0), (1020.0, 409.4, 109.4), (1050.0, 405.0, 110.0), (1050.0, 409.4, 109.4), (1082.0, 405.4, 110.3), (1082.0, 410.2, 109.4), (1115.0, 406.1, 110.5), (1116.0, 411.4, 109.1), (1147.0, 406.0, 109.5), (1148.0, 411.2, 107.8), (1176.0, 404.3, 106.4), (1178.0, 408.0, 105.0), (1200.0, 400.0, 100.0), (1179.0, 410.4, 102.7), (1179.0, 411.2, 100.0), (1150.0, 415.0, 100.0), (557.5, 423.8, 115.0), (557.5, 442.4, 102.4), (557.5, 455.3, 83.35), (600.0, 455.3, 83.35), (557.5, 460.0, 60.0), (600.0, 460.0, 60.0), (600.0, 455.3, 36.65), (631.7, 450.6, 42.72), (631.7, 439.0, 25.17), (661.9, 430.8, 43.28), (661.9, 416.9, 34.74), (691.3, 411.5, 59.98), (691.3, 400.0, 58.32), (720.4, 400.0, 80.64), (691.3, 388.5, 59.98), (720.4, 393.1, 81.13), (691.3, 379.0, 64.89), (720.4, 387.2, 82.99), (556.3, 423.8, 115.0), (499.7, 423.8, 115.0), (499.7, 442.4, 102.4), (499.7, 455.3, 83.35), (499.7, 460.0, 60.0), (557.5, 455.3, 36.65), (600.0, 442.4, 17.58), (631.7, 421.4, 13.59), (661.9, 400.0, 31.68), (661.9, 383.1, 34.74), (661.9, 369.2, 43.28), (661.9, 360.7, 57.19), (691.3, 374.1, 74.46), (661.9, 357.6, 74.08), (691.3, 372.4, 85.92), (691.3, 374.1, 97.38), (720.4, 385.3, 102.7), (720.4, 387.2, 108.7), (750.0, 390.6, 109.4), (498.3, 423.8, 115.0), (433.1, 423.8, 115.0), (433.1, 442.4, 102.4), (433.1, 455.3, 83.35), (433.1, 460.0, 60.0), (499.7, 455.3, 36.65), (557.5, 442.4, 17.58), (600.0, 423.3, 4.718), (631.7, 400.0, 9.36), (631.7, 378.6, 13.59), (631.7, 361.0, 25.17), (631.7, 349.4, 42.72), (631.7, 345.2, 64.16), (661.9, 360.7, 90.97), (691.3, 379.0, 107.0), (431.6, 423.8, 115.0), (364.4, 423.8, 115.0), (364.4, 442.4, 102.4), (364.4, 455.3, 83.35), (364.4, 460.0, 60.0), (433.1, 455.3, 36.65), (499.7, 442.4, 17.58), (557.5, 423.3, 4.718), (600.0, 400.0, 0.0), (600.0, 376.7, 4.718), (600.0, 357.6, 17.58), (600.0, 344.7, 36.65), (600.0, 340.0, 60.0), (631.7, 349.4, 85.6), (661.9, 369.2, 104.9), (363.0, 423.8, 115.0), (300.0, 423.8, 115.0), (300.0, 442.4, 102.4), (300.0, 455.3, 83.35), (300.0, 460.0, 60.0), (364.4, 455.3, 36.65), (433.1, 442.4, 17.58), (499.7, 423.3, 4.718), (557.5, 400.0, 0.0), (557.5, 376.7, 4.718), (557.5, 357.6, 17.58), (557.5, 344.7, 36.65), (557.5, 340.0, 60.0), (600.0, 344.7, 83.35), (631.7, 361.0, 103.1), (661.9, 383.1, 113.4), (691.3, 388.5, 111.9), (691.3, 400.0, 113.5), (720.4, 400.0, 111.0), (298.7, 423.7, 115.0), (281.9, 423.2, 115.0), (235.6, 441.6, 101.6), (235.6, 454.3, 82.82), (235.6, 459.0, 60.0), (300.0, 455.3, 36.65), (364.4, 442.4, 17.58), (433.1, 423.3, 4.718), (499.7, 400.0, 0.0), (499.7, 376.7, 4.718), (499.7, 357.6, 17.58), (499.7, 344.7, 36.65), (499.7, 340.0, 60.0), (557.5, 344.7, 83.35), (600.0, 357.6, 102.4), (631.7, 378.6, 114.7), (661.9, 400.0, 116.5), (243.7, 419.9, 115.0), (235.6, 422.8, 114.3), (166.8, 438.2, 98.2), (166.8, 450.1, 80.85), (100.2, 440.8, 76.8), (100.2, 444.5, 60.0), (42.37, 427.0, 60.0), (100.2, 440.8, 43.2), (42.37, 424.7, 49.95), (100.2, 431.0, 29.01), (42.37, 418.7, 41.31), (100.2, 416.8, 19.18), (42.37, 410.1, 35.27), (100.2, 400.0, 15.52), (42.37, 400.0, 32.99), (42.37, 389.9, 35.27), (0.0, 400.0, 60.0), (42.37, 381.3, 41.31), (42.37, 375.3, 49.95), (100.2, 369.0, 29.01), (100.2, 359.2, 43.2), (166.8, 361.8, 21.8), (166.8, 349.9, 39.15), (235.6, 358.4, 18.42), (235.6, 345.7, 37.18), (300.0, 357.6, 17.58), (300.0, 344.7, 36.65), (364.4, 357.6, 17.58), (364.4, 344.7, 36.65), (433.1, 357.6, 17.58), (433.1, 344.7, 36.65), (235.6, 419.3, 115.0), (211.3, 411.3, 115.0), (600.0, 376.7, 115.3), (600.0, 376.2, 115.0), (600.0, 400.0, 120.0), (631.7, 400.0, 119.0), (600.0, 423.3, 115.3), (235.6, 380.7, 115.0), (211.3, 388.7, 115.0), (235.6, 377.2, 114.3), (166.8, 379.2, 110.1), (166.8, 361.8, 98.2), (100.2, 369.0, 90.99), (100.2, 359.2, 76.8), (42.37, 375.3, 70.05), (42.37, 373.0, 60.0), (243.7, 380.1, 115.0), (281.9, 376.8, 115.0), (298.7, 376.3, 115.0), (235.6, 358.4, 101.6), (300.0, 376.2, 115.0), (300.0, 357.6, 102.4), (235.6, 345.7, 82.82), (166.8, 349.9, 80.85), (166.8, 345.5, 60.0), (100.2, 355.5, 60.0), (363.0, 376.2, 115.0), (364.4, 376.2, 115.0), (364.4, 357.6, 102.4), (300.0, 344.7, 83.35), (235.6, 341.0, 60.0), (431.6, 376.2, 115.0), (433.1, 376.2, 115.0), (433.1, 357.6, 102.4), (364.4, 344.7, 83.35), (300.0, 340.0, 60.0), (498.3, 376.2, 115.0), (499.7, 376.2, 115.0), (499.7, 357.6, 102.4), (433.1, 344.7, 83.35), (364.4, 340.0, 60.0), (556.3, 376.2, 115.0), (557.5, 376.2, 115.0), (557.5, 357.6, 102.4), (499.7, 344.7, 83.35), (433.1, 340.0, 60.0), (599.1, 376.2, 115.0), (208.3, 391.7, 115.4), (200.0, 400.0, 116.6), (166.8, 400.0, 114.5), (100.2, 383.2, 100.8), (100.2, 400.0, 104.5), (42.37, 389.9, 84.73), (42.37, 400.0, 87.01), (42.37, 410.1, 84.73), (42.37, 418.7, 78.69), (100.2, 416.8, 100.8), (100.2, 431.0, 90.99), (166.8, 420.8, 110.1), (208.3, 408.3, 115.4), (720.4, 393.1, 110.5), (750.0, 395.0, 110.0), (750.0, 400.0, 110.0), (780.0, 400.0, 110.0), (661.9, 439.3, 90.97), (691.3, 425.9, 97.38), (661.9, 442.4, 74.08), (691.3, 427.6, 85.92), (691.3, 425.9, 74.46), (720.4, 414.7, 88.93), (720.4, 412.8, 82.99), (750.0, 409.4, 90.59), (720.4, 414.7, 102.7), (720.4, 415.2, 95.84), (750.0, 410.0, 95.0), (780.0, 409.4, 90.59), (720.4, 385.3, 88.93), (720.4, 384.8, 95.84), (750.0, 390.0, 105.0), (780.0, 390.6, 109.4), (750.0, 390.6, 90.59), (750.0, 395.0, 90.0), (750.0, 400.0, 90.0), (720.4, 406.9, 81.13), (691.3, 421.0, 64.89), (661.9, 439.3, 57.19), (631.7, 454.8, 64.16), (631.7, 450.6, 85.6), (750.0, 390.0, 95.0), (750.0, 390.0, 100.0), (780.0, 390.0, 105.0), (810.0, 390.6, 109.4), (780.0, 395.0, 110.0), (810.0, 400.0, 110.0), (750.0, 405.0, 90.0), (780.0, 405.0, 90.0), (780.0, 400.0, 90.0), (810.0, 400.0, 90.0), (780.0, 395.0, 90.0), (810.0, 395.0, 90.0), (780.0, 390.6, 90.59), (810.0, 390.6, 90.59), (750.0, 410.0, 105.0), (750.0, 410.0, 100.0), (780.0, 410.0, 95.0), (810.0, 409.4, 90.59), (780.0, 390.0, 95.0), (780.0, 390.0, 100.0), (810.0, 390.0, 105.0), (840.0, 390.6, 109.4), (810.0, 395.0, 110.0), (840.0, 400.0, 110.0), (810.0, 405.0, 90.0), (840.0, 400.0, 90.0), (840.0, 395.0, 90.0), (840.0, 390.6, 90.59), (780.0, 410.0, 105.0), (780.0, 410.0, 100.0), (810.0, 410.0, 95.0), (840.0, 409.4, 90.59), (810.0, 390.0, 95.0), (810.0, 390.0, 100.0), (840.0, 390.0, 105.0), (870.0, 390.6, 109.4), (840.0, 395.0, 110.0), (870.0, 400.0, 110.0), (840.0, 405.0, 90.0), (870.0, 400.0, 90.0), (870.0, 395.0, 90.0), (870.0, 390.6, 90.59), (810.0, 410.0, 105.0), (810.0, 410.0, 100.0), (840.0, 410.0, 95.0), (870.0, 409.4, 90.59), (840.0, 390.0, 95.0), (840.0, 390.0, 100.0), (870.0, 390.0, 105.0), (900.0, 390.6, 109.4), (870.0, 395.0, 110.0), (900.0, 400.0, 110.0), (870.0, 405.0, 90.0), (900.0, 400.0, 90.0), (900.0, 395.0, 90.0), (900.0, 390.6, 90.59), (840.0, 410.0, 105.0), (840.0, 410.0, 100.0), (870.0, 410.0, 95.0), (900.0, 409.4, 90.59), (870.0, 390.0, 95.0), (870.0, 390.0, 100.0), (900.0, 390.0, 105.0), (930.0, 390.6, 109.4), (900.0, 395.0, 110.0), (930.0, 400.0, 110.0), (900.0, 405.0, 90.0), (930.0, 400.0, 90.0), (930.0, 395.0, 90.0), (930.0, 390.6, 90.59), (870.0, 410.0, 105.0), (870.0, 410.0, 100.0), (900.0, 410.0, 95.0), (930.0, 409.4, 90.59), (900.0, 390.0, 95.0), (900.0, 390.0, 100.0), (930.0, 390.0, 105.0), (960.0, 390.6, 109.4), (930.0, 395.0, 110.0), (960.0, 400.0, 110.0), (930.0, 405.0, 90.0), (960.0, 400.0, 90.0), (960.0, 395.0, 90.0), (960.0, 390.6, 90.59), (900.0, 410.0, 105.0), (900.0, 410.0, 100.0), (930.0, 410.0, 95.0), (960.0, 409.4, 90.59), (930.0, 390.0, 95.0), (930.0, 390.0, 100.0), (960.0, 390.0, 105.0), (990.0, 390.6, 109.4), (960.0, 395.0, 110.0), (990.0, 400.0, 110.0), (960.0, 405.0, 90.0), (990.0, 400.0, 90.0), (990.0, 395.0, 90.0), (990.0, 390.6, 90.59), (930.0, 410.0, 105.0), (930.0, 410.0, 100.0), (960.0, 410.0, 95.0), (990.0, 409.4, 90.59), (960.0, 390.0, 95.0), (960.0, 390.0, 100.0), (990.0, 390.0, 105.0), (1020.0, 390.6, 109.4), (990.0, 395.0, 110.0), (1020.0, 400.0, 110.0), (990.0, 405.0, 90.0), (1020.0, 400.0, 90.0), (1020.0, 395.0, 90.0), (1020.0, 390.6, 90.59), (960.0, 410.0, 105.0), (960.0, 410.0, 100.0), (990.0, 410.0, 95.0), (1020.0, 409.4, 90.59), (990.0, 390.0, 95.0), (990.0, 390.0, 100.0), (1020.0, 390.0, 105.0), (1050.0, 390.6, 109.4), (1020.0, 395.0, 110.0), (1050.0, 400.0, 110.0), (1020.0, 405.0, 90.0), (1050.0, 400.0, 90.0), (1050.0, 395.0, 90.0), (1050.0, 390.6, 90.59), (990.0, 410.0, 105.0), (990.0, 410.0, 100.0), (1020.0, 410.0, 95.0), (1050.0, 409.4, 90.59), (1020.0, 390.0, 95.0), (1020.0, 390.0, 100.0), (1050.0, 390.0, 105.0), (1082.0, 389.8, 109.4), (1050.0, 395.0, 110.0), (1082.0, 400.0, 110.4), (1050.0, 405.0, 90.0), (1082.0, 400.0, 89.57), (1082.0, 394.6, 89.7), (1082.0, 389.8, 90.56), (1020.0, 410.0, 105.0), (1020.0, 410.0, 100.0), (1050.0, 410.0, 95.0), (1082.0, 410.2, 90.56), (1050.0, 390.0, 95.0), (1050.0, 390.0, 100.0), (1082.0, 388.7, 105.0), (1116.0, 388.6, 109.1), (1082.0, 394.6, 110.3), (1115.0, 400.0, 110.9), (1082.0, 405.4, 89.7), (1115.0, 400.0, 89.12), (1115.0, 393.9, 89.5), (1116.0, 388.6, 90.88), (1050.0, 410.0, 105.0), (1050.0, 410.0, 100.0), (1082.0, 411.3, 94.98), (1116.0, 411.4, 90.88), (1082.0, 388.7, 94.98), (1082.0, 388.5, 100.0), (1116.0, 386.5, 104.9), (1148.0, 388.8, 107.8), (1115.0, 393.9, 110.5), (1147.0, 400.0, 110.1), (1115.0, 406.1, 89.5), (1147.0, 400.0, 89.89), (1147.0, 394.0, 90.45), (1148.0, 388.8, 92.15), (1082.0, 411.3, 105.0), (1082.0, 411.5, 100.0), (1116.0, 413.5, 95.15), (1148.0, 411.2, 92.15), (1116.0, 386.5, 95.15), (1117.0, 385.9, 100.0), (1150.0, 386.0, 104.2), (1178.0, 392.0, 105.0), (1147.0, 394.0, 109.5), (1176.0, 400.0, 106.9), (1147.0, 406.0, 90.45), (1176.0, 400.0, 93.1), (1176.0, 395.7, 93.6), (1178.0, 392.0, 94.99), (1116.0, 413.5, 104.9), (1117.0, 414.1, 100.0), (1150.0, 414.0, 95.82), (1178.0, 408.0, 94.99), (1150.0, 386.0, 95.82), (1150.0, 385.0, 100.0), (1179.0, 389.6, 102.7), (1176.0, 395.7, 106.4), (1176.0, 404.3, 93.6), (1150.0, 414.0, 104.2), (1179.0, 410.4, 97.33), (1179.0, 389.6, 97.33), (1179.0, 388.8, 100.0), (42.37, 381.3, 78.69), (42.37, 424.7, 70.05), (433.1, 376.7, 4.718), (364.4, 376.7, 4.718), (300.0, 376.7, 4.718), (235.6, 377.2, 5.722), (166.8, 379.2, 9.94), (100.2, 383.2, 19.18), (166.8, 400.0, 5.544), (235.6, 400.0, 1.048), (300.0, 400.0, 0.0), (364.4, 400.0, 0.0), (433.1, 400.0, 0.0), (166.8, 420.8, 9.94), (235.6, 422.8, 5.722), (300.0, 423.3, 4.718), (364.4, 423.3, 4.718), (166.8, 438.2, 21.8), (235.6, 441.6, 18.42), (300.0, 442.4, 17.58), (166.8, 450.1, 39.15), (235.6, 454.3, 37.18), (166.8, 454.5, 60.0), (600.0, 800.0, 115.0), (600.0, 2.98e-05, 117.1), (600.0, 2.98e-05, 115.0), (600.0, 800.0, 117.1), (200.0, 400.0, 117.1)], [], [(0, 1, 2), (2, 1, 3), (2, 3, 4), (4, 3, 5), (4, 5, 6), (6, 5, 7), (6, 7, 8), (8, 7, 9), (8, 9, 10), (10, 9, 11), (10, 11, 12), (12, 11, 13), (12, 13, 14), (14, 13, 15), (14, 15, 16), (16, 15, 17), (16, 17, 18), (18, 17, 19), (18, 19, 20), (20, 19, 21), (20, 21, 22), (1, 0, 23), (24, 1, 23), (1, 24, 25), (25, 24, 26), (27, 1, 25), (1, 27, 28), (28, 27, 29), (28, 29, 30), (30, 29, 31), (30, 31, 32), (32, 31, 33), (32, 33, 34), (34, 33, 35), (34, 35, 36), (36, 35, 37), (36, 37, 38), (38, 37, 39), (38, 39, 40), (40, 39, 21), (40, 21, 19), (41, 0, 2), (0, 41, 42), (42, 41, 43), (42, 43, 44), (44, 43, 45), (44, 45, 46), (46, 45, 47), (46, 47, 48), (48, 47, 49), (48, 49, 50), (50, 49, 51), (23, 0, 42), (27, 25, 52), (52, 25, 53), (52, 53, 54), (54, 53, 55), (54, 55, 56), (56, 55, 57), (56, 57, 58), (58, 57, 59), (58, 59, 60), (29, 27, 52), (61, 41, 4), (4, 41, 2), (41, 61, 43), (43, 61, 62), (43, 62, 45), (45, 62, 63), (45, 63, 47), (47, 63, 64), (47, 64, 49), (49, 64, 65), (49, 65, 51), (51, 65, 66), (31, 29, 67), (67, 29, 52), (67, 52, 54), (68, 61, 6), (6, 61, 4), (61, 68, 62), (62, 68, 69), (62, 69, 63), (63, 69, 70), (63, 70, 64), (64, 70, 71), (64, 71, 65), (65, 71, 72), (65, 72, 66), (66, 72, 73), (66, 73, 74), (74, 73, 75), (74, 75, 76), (76, 75, 77), (76, 77, 78), (78, 77, 79), (78, 79, 80), (80, 79, 81), (80, 81, 82), (82, 81, 83), (82, 83, 84), (84, 83, 85), (84, 85, 86), (86, 85, 87), (86, 87, 88), (33, 31, 89), (89, 31, 67), (89, 67, 90), (90, 67, 54), (90, 54, 56), (91, 24, 92), (92, 24, 23), (24, 91, 26), (26, 91, 93), (92, 23, 94), (94, 23, 42), (94, 42, 44), (25, 26, 53), (53, 26, 95), (53, 95, 55), (55, 95, 96), (55, 96, 57), (57, 96, 97), (57, 97, 59), (98, 68, 8), (8, 68, 6), (68, 98, 69), (69, 98, 99), (69, 99, 70), (70, 99, 100), (70, 100, 71), (71, 100, 101), (71, 101, 72), (72, 101, 102), (72, 102, 73), (73, 102, 103), (73, 103, 75), (75, 103, 104), (75, 104, 77), (77, 104, 105), (77, 105, 79), (79, 105, 106), (79, 106, 81), (81, 106, 107), (81, 107, 83), (83, 107, 108), (83, 108, 85), (85, 108, 109), (85, 109, 87), (35, 33, 110), (110, 33, 89), (110, 89, 111), (111, 89, 90), (111, 90, 112), (112, 90, 56), (112, 56, 58), (113, 98, 10), (10, 98, 8), (98, 113, 99), (99, 113, 114), (99, 114, 100), (100, 114, 115), (100, 115, 101), (101, 115, 116), (101, 116, 102), (102, 116, 117), (102, 117, 103), (103, 117, 118), (103, 118, 104), (104, 118, 119), (104, 119, 105), (105, 119, 120), (105, 120, 106), (106, 120, 121), (106, 121, 107), (107, 121, 122), (107, 122, 108), (108, 122, 123), (108, 123, 109), (37, 35, 124), (124, 35, 110), (124, 110, 125), (125, 110, 111), (125, 111, 126), (126, 111, 112), (126, 112, 127), (127, 112, 58), (127, 58, 60), (128, 91, 129), (129, 91, 92), (91, 128, 93), (93, 128, 130), (129, 92, 131), (131, 92, 94), (131, 94, 132), (132, 94, 44), (132, 44, 46), (26, 93, 95), (95, 93, 133), (95, 133, 96), (96, 133, 134), (96, 134, 97), (135, 113, 12), (12, 113, 10), (113, 135, 114), (114, 135, 136), (114, 136, 115), (115, 136, 137), (115, 137, 116), (116, 137, 138), (116, 138, 117), (117, 138, 139), (117, 139, 118), (118, 139, 140), (118, 140, 119), (119, 140, 141), (119, 141, 120), (120, 141, 142), (120, 142, 121), (121, 142, 143), (121, 143, 122), (122, 143, 144), (122, 144, 123), (39, 37, 145), (145, 37, 124), (145, 124, 146), (146, 124, 125), (146, 125, 147), (147, 125, 126), (147, 126, 148), (148, 126, 127), (148, 127, 149), (149, 127, 60), (150, 128, 151), (151, 128, 129), (128, 150, 130), (130, 150, 152), (151, 129, 153), (153, 129, 131), (153, 131, 154), (154, 131, 132), (154, 132, 155), (155, 132, 46), (155, 46, 48), (93, 130, 133), (133, 130, 156), (133, 156, 134), (157, 135, 14), (14, 135, 12), (135, 157, 136), (136, 157, 158), (136, 158, 137), (137, 158, 159), (137, 159, 138), (138, 159, 160), (138, 160, 139), (139, 160, 161), (139, 161, 140), (140, 161, 162), (140, 162, 141), (141, 162, 163), (141, 163, 142), (142, 163, 164), (142, 164, 143), (143, 164, 165), (143, 165, 144), (21, 39, 166), (166, 39, 145), (166, 145, 167), (167, 145, 146), (167, 146, 168), (168, 146, 147), (168, 147, 169), (169, 147, 148), (169, 148, 170), (170, 148, 149), (171, 150, 172), (172, 150, 151), (150, 171, 152), (172, 151, 173), (173, 151, 153), (173, 153, 174), (174, 153, 154), (174, 154, 175), (175, 154, 155), (175, 155, 176), (176, 155, 48), (176, 48, 50), (130, 152, 156), (158, 157, 177), (177, 157, 16), (177, 16, 18), (22, 21, 166), (171, 172, 178), (178, 172, 179), (178, 179, 180), (180, 179, 181), (180, 181, 182), (182, 181, 183), (182, 183, 156), (156, 183, 134), (152, 171, 184), (184, 171, 185), (184, 185, 180), (180, 185, 178), (172, 173, 179), (179, 173, 186), (179, 186, 181), (181, 186, 187), (181, 187, 183), (183, 187, 188), (183, 188, 134), (134, 188, 97), (156, 152, 182), (182, 152, 184), (182, 184, 180), (173, 174, 186), (186, 174, 189), (186, 189, 187), (187, 189, 190), (187, 190, 188), (188, 190, 191), (188, 191, 97), (97, 191, 59), (174, 175, 189), (189, 175, 192), (189, 192, 190), (190, 192, 193), (190, 193, 191), (191, 193, 194), (191, 194, 59), (59, 194, 60), (159, 158, 195), (195, 158, 177), (195, 177, 196), (196, 177, 18), (196, 18, 20), (197, 22, 198), (198, 22, 166), (198, 166, 167), (22, 197, 199), (199, 197, 200), (199, 200, 201), (201, 200, 202), (201, 202, 203), (203, 202, 204), (203, 204, 160), (160, 204, 161), (175, 176, 192), (192, 176, 205), (192, 205, 193), (193, 205, 206), (193, 206, 194), (194, 206, 207), (194, 207, 60), (60, 207, 149), (176, 50, 205), (205, 50, 208), (205, 208, 206), (206, 208, 209), (206, 209, 207), (207, 209, 210), (207, 210, 149), (149, 210, 170), (50, 51, 208), (208, 51, 211), (208, 211, 209), (209, 211, 212), (209, 212, 213), (213, 212, 214), (213, 214, 215), (215, 214, 216), (215, 216, 217), (217, 216, 218), (217, 218, 219), (219, 218, 220), (219, 220, 221), (221, 220, 222), (221, 222, 223), (223, 222, 224), (223, 224, 225), (225, 224, 88), (225, 88, 226), (226, 88, 227), (226, 227, 228), (228, 227, 229), (228, 229, 230), (230, 229, 231), (230, 231, 232), (232, 231, 233), (232, 233, 234), (234, 233, 235), (234, 235, 236), (236, 235, 237), (236, 237, 238), (238, 237, 239), (238, 239, 210), (210, 239, 170), (160, 159, 203), (203, 159, 195), (203, 195, 201), (201, 195, 196), (201, 196, 199), (199, 196, 20), (199, 20, 22), (240, 197, 241), (241, 197, 198), (241, 198, 242), (242, 198, 167), (242, 167, 168), (197, 240, 200), (200, 240, 243), (200, 243, 202), (202, 243, 244), (202, 244, 204), (204, 244, 245), (204, 245, 161), (161, 245, 162), (51, 66, 211), (211, 66, 74), (211, 74, 212), (212, 74, 76), (212, 76, 214), (214, 76, 78), (214, 78, 216), (216, 78, 80), (216, 80, 218), (218, 80, 82), (218, 82, 220), (220, 82, 84), (220, 84, 222), (222, 84, 86), (222, 86, 224), (224, 86, 88), (170, 239, 246), (246, 239, 247), (246, 247, 248), (248, 247, 249), (248, 249, 250), (250, 249, 251), (250, 251, 252), (252, 251, 253), (252, 253, 254), (254, 253, 255), (256, 240, 257), (257, 240, 241), (257, 241, 258), (258, 241, 242), (258, 242, 259), (259, 242, 168), (259, 168, 169), (240, 256, 243), (243, 256, 260), (243, 260, 244), (244, 260, 261), (244, 261, 245), (245, 261, 262), (245, 262, 162), (162, 262, 163), (239, 237, 247), (247, 237, 263), (247, 263, 249), (249, 263, 264), (249, 264, 251), (251, 264, 265), (251, 265, 253), (253, 265, 266), (253, 266, 255), (255, 266, 267), (254, 256, 252), (252, 256, 257), (252, 257, 250), (250, 257, 258), (250, 258, 248), (248, 258, 259), (248, 259, 246), (246, 259, 169), (246, 169, 170), (256, 254, 260), (260, 254, 268), (260, 268, 261), (261, 268, 269), (261, 269, 262), (262, 269, 270), (262, 270, 163), (163, 270, 164), (237, 235, 263), (263, 235, 271), (263, 271, 264), (264, 271, 272), (264, 272, 265), (265, 272, 273), (265, 273, 266), (266, 273, 274), (266, 274, 267), (267, 274, 165), (235, 233, 271), (271, 233, 275), (271, 275, 272), (272, 275, 276), (272, 276, 273), (273, 276, 277), (273, 277, 274), (274, 277, 144), (274, 144, 165), (254, 255, 268), (268, 255, 278), (268, 278, 269), (269, 278, 165), (269, 165, 270), (270, 165, 164), (233, 231, 275), (275, 231, 279), (275, 279, 276), (276, 279, 280), (276, 280, 277), (277, 280, 123), (277, 123, 144), (255, 267, 278), (278, 267, 165), (231, 229, 279), (279, 229, 281), (279, 281, 280), (280, 281, 109), (280, 109, 123), (229, 227, 281), (281, 227, 87), (281, 87, 109), (227, 88, 87), (1, 28, 3), (3, 28, 30), (3, 30, 5), (5, 30, 32), (5, 32, 7), (7, 32, 34), (7, 34, 9), (9, 34, 36), (9, 36, 11), (11, 36, 38), (11, 38, 13), (13, 38, 40), (13, 40, 15), (15, 40, 19), (15, 19, 17), (14, 16, 157), (171, 178, 185), (225, 226, 223), (223, 226, 228), (223, 228, 221), (221, 228, 230), (221, 230, 219), (219, 230, 232), (219, 232, 217), (217, 232, 234), (217, 234, 215), (215, 234, 236), (215, 236, 213), (213, 236, 238), (213, 238, 209), (209, 238, 210), (282, 283, 284), (284, 283, 285), (283, 282, 286), (286, 282, 287), (288, 283, 286), (283, 288, 289), (290, 283, 289), (283, 290, 291), (291, 290, 292), (285, 283, 291), (285, 291, 293), (293, 291, 294), (293, 294, 295), (295, 294, 296), (295, 296, 297), (297, 296, 298), (297, 298, 299), (299, 298, 300), (299, 300, 301), (284, 285, 302), (302, 285, 303), (302, 303, 304), (304, 303, 305), (304, 305, 306), (306, 305, 307), (306, 307, 308), (308, 307, 309), (308, 309, 310), (310, 309, 311), (310, 311, 312), (312, 311, 313), (312, 313, 314), (314, 313, 315), (314, 315, 316), (316, 315, 317), (316, 317, 318), (318, 317, 319), (318, 319, 320), (320, 319, 321), (320, 321, 322), (322, 321, 323), (322, 323, 324), (324, 323, 325), (324, 325, 326), (288, 286, 327), (327, 286, 328), (327, 328, 329), (329, 328, 330), (329, 330, 331), (331, 330, 332), (331, 332, 333), (333, 332, 334), (333, 334, 335), (289, 288, 336), (336, 288, 337), (336, 337, 338), (338, 337, 339), (338, 339, 340), (340, 339, 341), (340, 341, 342), (342, 341, 343), (342, 343, 344), (344, 343, 345), (344, 345, 346), (346, 345, 347), (346, 347, 348), (348, 347, 349), (348, 349, 350), (350, 349, 351), (350, 351, 352), (352, 351, 353), (352, 353, 354), (354, 353, 355), (354, 355, 356), (356, 355, 357), (356, 357, 358), (358, 357, 359), (358, 359, 360), (361, 282, 362), (362, 282, 284), (282, 361, 287), (287, 361, 363), (364, 290, 365), (365, 290, 289), (290, 364, 292), (292, 364, 366), (362, 284, 367), (367, 284, 302), (367, 302, 368), (368, 302, 304), (368, 304, 369), (369, 304, 306), (369, 306, 370), (370, 306, 308), (370, 308, 371), (371, 308, 310), (371, 310, 372), (372, 310, 312), (372, 312, 373), (373, 312, 314), (373, 314, 374), (374, 314, 316), (374, 316, 375), (375, 316, 318), (375, 318, 376), (376, 318, 320), (376, 320, 377), (377, 320, 322), (377, 322, 378), (378, 322, 324), (378, 324, 379), (379, 324, 326), (379, 326, 380), (286, 287, 328), (328, 287, 381), (328, 381, 330), (330, 381, 382), (330, 382, 332), (332, 382, 383), (332, 383, 334), (291, 292, 294), (294, 292, 384), (294, 384, 296), (296, 384, 385), (296, 385, 298), (298, 385, 386), (298, 386, 300), (365, 289, 387), (387, 289, 336), (387, 336, 388), (388, 336, 338), (388, 338, 389), (389, 338, 340), (389, 340, 390), (390, 340, 342), (390, 342, 391), (391, 342, 344), (391, 344, 392), (392, 344, 346), (392, 346, 393), (393, 346, 348), (393, 348, 394), (394, 348, 350), (394, 350, 395), (395, 350, 352), (395, 352, 396), (396, 352, 354), (396, 354, 397), (397, 354, 356), (397, 356, 398), (398, 356, 358), (398, 358, 399), (399, 358, 360), (399, 360, 400), (401, 361, 402), (402, 361, 362), (361, 401, 363), (363, 401, 403), (404, 364, 405), (405, 364, 365), (364, 404, 366), (366, 404, 406), (402, 362, 407), (407, 362, 367), (407, 367, 408), (408, 367, 368), (408, 368, 409), (409, 368, 369), (409, 369, 410), (410, 369, 370), (410, 370, 411), (411, 370, 371), (411, 371, 412), (412, 371, 372), (412, 372, 413), (413, 372, 373), (413, 373, 414), (414, 373, 374), (414, 374, 415), (415, 374, 375), (415, 375, 416), (416, 375, 376), (416, 376, 417), (417, 376, 377), (417, 377, 418), (418, 377, 378), (418, 378, 419), (419, 378, 379), (419, 379, 420), (420, 379, 380), (420, 380, 421), (287, 363, 381), (381, 363, 422), (381, 422, 382), (382, 422, 423), (382, 423, 383), (292, 366, 384), (384, 366, 424), (384, 424, 385), (385, 424, 425), (385, 425, 386), (405, 365, 426), (426, 365, 387), (426, 387, 427), (427, 387, 388), (427, 388, 428), (428, 388, 389), (428, 389, 429), (429, 389, 390), (429, 390, 430), (430, 390, 391), (430, 391, 431), (431, 391, 392), (431, 392, 432), (432, 392, 393), (432, 393, 433), (433, 393, 394), (433, 394, 434), (434, 394, 395), (434, 395, 435), (435, 395, 396), (435, 396, 436), (436, 396, 397), (436, 397, 437), (437, 397, 398), (437, 398, 438), (438, 398, 399), (438, 399, 439), (439, 399, 400), (439, 400, 440), (441, 401, 442), (442, 401, 402), (401, 441, 403), (403, 441, 443), (444, 404, 445), (445, 404, 405), (404, 444, 406), (406, 444, 446), (442, 402, 447), (447, 402, 407), (447, 407, 448), (448, 407, 408), (448, 408, 449), (449, 408, 409), (449, 409, 450), (450, 409, 410), (450, 410, 451), (451, 410, 411), (451, 411, 452), (452, 411, 412), (452, 412, 453), (453, 412, 413), (453, 413, 454), (454, 413, 414), (454, 414, 455), (455, 414, 415), (455, 415, 456), (456, 415, 416), (456, 416, 457), (457, 416, 417), (457, 417, 458), (458, 417, 418), (458, 418, 459), (459, 418, 419), (459, 419, 460), (460, 419, 420), (460, 420, 461), (461, 420, 421), (461, 421, 462), (363, 403, 422), (422, 403, 463), (422, 463, 423), (366, 406, 424), (424, 406, 464), (424, 464, 425), (445, 405, 465), (465, 405, 426), (465, 426, 466), (466, 426, 427), (466, 427, 467), (467, 427, 428), (467, 428, 468), (468, 428, 429), (468, 429, 469), (469, 429, 430), (469, 430, 470), (470, 430, 431), (470, 431, 471), (471, 431, 432), (471, 432, 472), (472, 432, 433), (472, 433, 473), (473, 433, 434), (473, 434, 474), (474, 434, 435), (474, 435, 475), (475, 435, 436), (475, 436, 476), (476, 436, 437), (476, 437, 477), (477, 437, 438), (477, 438, 478), (478, 438, 439), (478, 439, 479), (479, 439, 440), (479, 440, 480), (481, 441, 482), (482, 441, 442), (441, 481, 443), (483, 444, 484), (484, 444, 445), (444, 483, 446), (482, 442, 485), (485, 442, 447), (485, 447, 486), (486, 447, 448), (486, 448, 487), (487, 448, 449), (487, 449, 488), (488, 449, 450), (488, 450, 489), (489, 450, 451), (489, 451, 490), (490, 451, 452), (490, 452, 491), (491, 452, 453), (491, 453, 492), (492, 453, 454), (492, 454, 493), (493, 454, 455), (493, 455, 494), (494, 455, 456), (494, 456, 495), (495, 456, 457), (495, 457, 496), (496, 457, 458), (496, 458, 497), (497, 458, 459), (497, 459, 498), (498, 459, 460), (498, 460, 499), (499, 460, 461), (499, 461, 500), (500, 461, 462), (500, 462, 501), (403, 443, 463), (406, 446, 464), (484, 445, 502), (502, 445, 465), (502, 465, 503), (503, 465, 466), (503, 466, 504), (504, 466, 467), (504, 467, 505), (505, 467, 468), (505, 468, 506), (506, 468, 469), (506, 469, 507), (507, 469, 470), (507, 470, 508), (508, 470, 471), (508, 471, 509), (509, 471, 472), (509, 472, 510), (510, 472, 473), (510, 473, 511), (511, 473, 474), (511, 474, 512), (512, 474, 475), (512, 475, 513), (513, 475, 476), (513, 476, 514), (514, 476, 477), (514, 477, 515), (515, 477, 478), (515, 478, 516), (516, 478, 479), (516, 479, 517), (517, 479, 480), (517, 480, 518), (481, 482, 519), (519, 482, 520), (519, 520, 521), (521, 520, 522), (521, 522, 523), (523, 522, 524), (523, 524, 463), (463, 524, 423), (443, 481, 525), (525, 481, 526), (525, 526, 521), (521, 526, 519), (483, 484, 527), (527, 484, 528), (527, 528, 529), (529, 528, 530), (529, 530, 531), (531, 530, 532), (531, 532, 464), (464, 532, 425), (446, 483, 533), (533, 483, 534), (533, 534, 529), (529, 534, 527), (482, 485, 520), (520, 485, 535), (520, 535, 522), (522, 535, 536), (522, 536, 524), (524, 536, 537), (524, 537, 423), (423, 537, 383), (463, 443, 523), (523, 443, 525), (523, 525, 521), (464, 446, 531), (531, 446, 533), (531, 533, 529), (484, 502, 528), (528, 502, 538), (528, 538, 530), (530, 538, 539), (530, 539, 532), (532, 539, 540), (532, 540, 425), (425, 540, 386), (485, 486, 535), (535, 486, 541), (535, 541, 536), (536, 541, 542), (536, 542, 537), (537, 542, 543), (537, 543, 383), (383, 543, 334), (502, 503, 538), (538, 503, 544), (538, 544, 539), (539, 544, 545), (539, 545, 540), (540, 545, 546), (540, 546, 386), (386, 546, 300), (486, 487, 541), (541, 487, 547), (541, 547, 542), (542, 547, 548), (542, 548, 543), (543, 548, 549), (543, 549, 334), (334, 549, 335), (503, 504, 544), (544, 504, 550), (544, 550, 545), (545, 550, 551), (545, 551, 546), (546, 551, 552), (546, 552, 300), (300, 552, 301), (487, 488, 547), (547, 488, 553), (547, 553, 548), (548, 553, 554), (548, 554, 549), (549, 554, 555), (549, 555, 335), (335, 555, 556), (504, 505, 550), (550, 505, 557), (550, 557, 551), (551, 557, 558), (551, 558, 552), (552, 558, 559), (552, 559, 301), (301, 559, 560), (488, 489, 553), (553, 489, 561), (553, 561, 554), (554, 561, 562), (554, 562, 555), (555, 562, 563), (555, 563, 556), (556, 563, 359), (505, 506, 557), (557, 506, 564), (557, 564, 558), (558, 564, 565), (558, 565, 559), (559, 565, 566), (559, 566, 560), (560, 566, 325), (489, 490, 561), (561, 490, 567), (561, 567, 562), (562, 567, 568), (562, 568, 569), (569, 568, 570), (569, 570, 571), (571, 570, 572), (571, 572, 573), (573, 572, 574), (573, 574, 575), (575, 574, 576), (575, 576, 577), (577, 576, 578), (577, 578, 579), (579, 578, 580), (579, 580, 581), (581, 580, 582), (581, 582, 583), (583, 582, 584), (583, 584, 585), (585, 584, 586), (585, 586, 587), (587, 586, 518), (587, 518, 588), (588, 518, 480), (588, 480, 589), (589, 480, 440), (589, 440, 590), (590, 440, 400), (590, 400, 591), (591, 400, 360), (591, 360, 563), (563, 360, 359), (335, 556, 592), (592, 556, 593), (592, 593, 594), (594, 593, 595), (594, 595, 596), (596, 595, 597), (596, 597, 598), (598, 597, 599), (598, 599, 345), (345, 599, 347), (301, 560, 600), (600, 560, 601), (600, 601, 602), (602, 601, 603), (602, 603, 604), (604, 603, 605), (604, 605, 606), (606, 605, 607), (606, 607, 311), (311, 607, 313), (506, 507, 564), (564, 507, 608), (564, 608, 565), (565, 608, 609), (565, 609, 610), (610, 609, 611), (610, 611, 612), (612, 611, 613), (612, 613, 614), (614, 613, 615), (614, 615, 616), (616, 615, 617), (616, 617, 618), (618, 617, 619), (618, 619, 620), (620, 619, 621), (620, 621, 622), (622, 621, 623), (622, 623, 624), (624, 623, 625), (624, 625, 626), (626, 625, 627), (626, 627, 628), (628, 627, 501), (628, 501, 629), (629, 501, 462), (629, 462, 630), (630, 462, 421), (630, 421, 631), (631, 421, 380), (631, 380, 632), (632, 380, 326), (632, 326, 566), (566, 326, 325), (490, 491, 567), (567, 491, 633), (567, 633, 568), (568, 633, 634), (568, 634, 570), (570, 634, 635), (570, 635, 572), (572, 635, 636), (572, 636, 574), (574, 636, 637), (574, 637, 576), (576, 637, 638), (576, 638, 578), (578, 638, 639), (578, 639, 580), (580, 639, 582), (556, 359, 593), (593, 359, 357), (593, 357, 595), (595, 357, 355), (595, 355, 597), (597, 355, 353), (597, 353, 599), (599, 353, 351), (599, 351, 347), (347, 351, 349), (560, 325, 601), (601, 325, 323), (601, 323, 603), (603, 323, 321), (603, 321, 605), (605, 321, 319), (605, 319, 607), (607, 319, 317), (607, 317, 313), (313, 317, 315), (507, 508, 608), (608, 508, 640), (608, 640, 609), (609, 640, 641), (609, 641, 611), (611, 641, 642), (611, 642, 613), (613, 642, 643), (613, 643, 615), (615, 643, 644), (615, 644, 617), (617, 644, 645), (617, 645, 619), (619, 645, 646), (619, 646, 621), (621, 646, 623), (633, 491, 492), (640, 508, 509), (634, 633, 647), (647, 633, 492), (647, 492, 493), (641, 640, 648), (648, 640, 509), (648, 509, 510), (635, 634, 649), (649, 634, 647), (649, 647, 650), (650, 647, 493), (650, 493, 494), (642, 641, 651), (651, 641, 648), (651, 648, 652), (652, 648, 510), (652, 510, 511), (636, 635, 653), (653, 635, 649), (653, 649, 654), (654, 649, 650), (654, 650, 655), (655, 650, 494), (655, 494, 495), (643, 642, 656), (656, 642, 651), (656, 651, 657), (657, 651, 652), (657, 652, 658), (658, 652, 511), (658, 511, 512), (637, 636, 659), (659, 636, 653), (659, 653, 660), (660, 653, 654), (660, 654, 661), (661, 654, 655), (661, 655, 662), (662, 655, 495), (662, 495, 496), (644, 643, 663), (663, 643, 656), (663, 656, 664), (664, 656, 657), (664, 657, 665), (665, 657, 658), (665, 658, 666), (666, 658, 512), (666, 512, 513), (638, 637, 667), (667, 637, 659), (667, 659, 668), (668, 659, 660), (668, 660, 669), (669, 660, 661), (669, 661, 670), (670, 661, 662), (670, 662, 671), (671, 662, 496), (671, 496, 497), (518, 586, 672), (672, 586, 673), (672, 673, 674), (674, 673, 675), (674, 675, 676), (501, 627, 677), (677, 627, 678), (677, 678, 679), (679, 678, 680), (679, 680, 681), (645, 644, 682), (682, 644, 663), (682, 663, 683), (683, 663, 664), (683, 664, 684), (684, 664, 665), (684, 665, 685), (685, 665, 666), (685, 666, 686), (686, 666, 513), (686, 513, 514), (639, 638, 687), (687, 638, 667), (687, 667, 688), (688, 667, 668), (688, 668, 689), (689, 668, 669), (689, 669, 690), (690, 669, 670), (690, 670, 691), (691, 670, 671), (691, 671, 692), (692, 671, 497), (692, 497, 498), (586, 584, 673), (673, 584, 693), (673, 693, 675), (627, 625, 678), (678, 625, 694), (678, 694, 680), (646, 645, 695), (695, 645, 682), (695, 682, 696), (696, 682, 683), (696, 683, 697), (697, 683, 684), (697, 684, 698), (698, 684, 685), (698, 685, 699), (699, 685, 686), (699, 686, 700), (700, 686, 514), (700, 514, 515), (582, 639, 693), (693, 639, 687), (693, 687, 675), (675, 687, 688), (675, 688, 676), (676, 688, 689), (676, 689, 701), (701, 689, 690), (701, 690, 702), (702, 690, 691), (702, 691, 703), (703, 691, 692), (703, 692, 704), (704, 692, 498), (704, 498, 499), (584, 582, 693), (625, 623, 694), (623, 646, 694), (694, 646, 695), (694, 695, 680), (680, 695, 696), (680, 696, 681), (681, 696, 697), (681, 697, 705), (705, 697, 698), (705, 698, 702), (702, 698, 699), (702, 699, 706), (706, 699, 700), (706, 700, 707), (707, 700, 515), (707, 515, 516), (676, 701, 708), (708, 701, 706), (708, 706, 707), (701, 702, 706), (705, 702, 703), (681, 705, 709), (709, 705, 703), (709, 703, 704), (285, 293, 303), (303, 293, 710), (303, 710, 305), (305, 710, 711), (305, 711, 307), (307, 711, 712), (307, 712, 309), (309, 712, 606), (309, 606, 311), (335, 592, 333), (333, 592, 713), (333, 713, 331), (331, 713, 714), (331, 714, 329), (329, 714, 715), (329, 715, 327), (327, 715, 337), (327, 337, 288), (592, 594, 713), (713, 594, 716), (713, 716, 714), (714, 716, 717), (714, 717, 715), (715, 717, 339), (715, 339, 337), (594, 596, 716), (716, 596, 718), (716, 718, 717), (717, 718, 341), (717, 341, 339), (596, 598, 718), (718, 598, 343), (718, 343, 341), (293, 295, 710), (710, 295, 719), (710, 719, 711), (711, 719, 720), (711, 720, 712), (712, 720, 604), (712, 604, 606), (343, 598, 345), (295, 297, 719), (719, 297, 721), (719, 721, 720), (720, 721, 602), (720, 602, 604), (297, 299, 721), (721, 299, 600), (721, 600, 602), (600, 299, 301), (519, 526, 481), (483, 527, 534), (581, 583, 579), (579, 583, 585), (579, 585, 577), (577, 585, 587), (577, 587, 575), (575, 587, 588), (575, 588, 573), (573, 588, 589), (573, 589, 571), (571, 589, 590), (571, 590, 569), (569, 590, 591), (569, 591, 562), (562, 591, 563), (622, 624, 620), (620, 624, 626), (620, 626, 618), (618, 626, 628), (618, 628, 616), (616, 628, 629), (616, 629, 614), (614, 629, 630), (614, 630, 612), (612, 630, 631), (612, 631, 610), (610, 631, 632), (610, 632, 565), (565, 632, 566), (707, 516, 722), (722, 516, 517), (722, 517, 672), (672, 517, 518), (704, 499, 723), (723, 499, 500), (723, 500, 677), (677, 500, 501), (672, 674, 722), (722, 674, 708), (722, 708, 707), (704, 723, 709), (709, 723, 679), (709, 679, 681), (679, 723, 677), (708, 674, 676), (724, 725, 726), (726, 725, 727), (728, 724, 729), (729, 724, 726), (730, 728, 731), (731, 728, 729), (725, 730, 727), (727, 730, 731), (728, 730, 724), (724, 730, 725), (731, 729, 727), (727, 729, 726), (732, 733, 734), (734, 733, 735), (734, 735, 736), (736, 735, 737), (736, 737, 738), (738, 737, 739), (738, 739, 740), (740, 739, 741), (740, 741, 742), (742, 741, 743), (742, 743, 744), (744, 743, 745), (744, 745, 746), (746, 745, 747), (746, 747, 748), (748, 747, 749), (748, 749, 750), (750, 749, 751), (750, 751, 752), (752, 751, 753), (752, 753, 754), (754, 753, 755), (754, 755, 756), (756, 755, 757), (756, 757, 758), (758, 757, 759), (758, 759, 760), (760, 759, 761), (760, 761, 762), (762, 761, 763), (762, 763, 764), (764, 763, 765), (764, 765, 766), (766, 765, 767), (766, 767, 768), (768, 767, 769), (768, 769, 770), (770, 769, 771), (770, 771, 772), (772, 771, 773), (772, 773, 774), (774, 773, 775), (774, 775, 776), (777, 732, 778), (778, 732, 734), (778, 734, 779), (779, 734, 780), (779, 780, 781), (781, 780, 782), (781, 782, 783), (783, 782, 784), (783, 784, 785), (785, 784, 786), (785, 786, 787), (787, 786, 788), (787, 788, 789), (789, 788, 790), (789, 790, 791), (791, 790, 792), (791, 792, 793), (793, 792, 794), (795, 777, 778), (796, 795, 797), (797, 795, 778), (797, 778, 798), (798, 778, 779), (798, 779, 799), (799, 779, 781), (799, 781, 800), (800, 781, 783), (800, 783, 801), (801, 783, 785), (801, 785, 802), (802, 785, 787), (802, 787, 803), (803, 787, 789), (803, 789, 804), (804, 789, 791), (804, 791, 805), (805, 791, 793), (805, 793, 806), (806, 793, 807), (806, 807, 808), (808, 807, 809), (808, 809, 810), (810, 809, 811), (810, 811, 812), (812, 811, 813), (814, 796, 797), (815, 814, 816), (816, 814, 797), (816, 797, 817), (817, 797, 798), (817, 798, 818), (818, 798, 799), (818, 799, 819), (819, 799, 800), (819, 800, 820), (820, 800, 801), (820, 801, 821), (821, 801, 802), (821, 802, 822), (822, 802, 803), (822, 803, 823), (823, 803, 804), (823, 804, 824), (824, 804, 805), (824, 805, 825), (825, 805, 806), (825, 806, 826), (826, 806, 808), (826, 808, 827), (827, 808, 810), (827, 810, 828), (828, 810, 812), (829, 815, 816), (830, 829, 831), (831, 829, 816), (831, 816, 832), (832, 816, 817), (832, 817, 833), (833, 817, 818), (833, 818, 834), (834, 818, 819), (834, 819, 835), (835, 819, 820), (835, 820, 836), (836, 820, 821), (836, 821, 837), (837, 821, 822), (837, 822, 838), (838, 822, 823), (838, 823, 839), (839, 823, 824), (839, 824, 840), (840, 824, 825), (840, 825, 841), (841, 825, 826), (841, 826, 842), (842, 826, 827), (842, 827, 843), (843, 827, 828), (844, 830, 831), (845, 844, 846), (846, 844, 831), (846, 831, 847), (847, 831, 832), (847, 832, 848), (848, 832, 833), (848, 833, 849), (849, 833, 834), (849, 834, 850), (850, 834, 835), (850, 835, 851), (851, 835, 836), (851, 836, 852), (852, 836, 837), (852, 837, 853), (853, 837, 838), (853, 838, 854), (854, 838, 839), (854, 839, 855), (855, 839, 840), (855, 840, 856), (856, 840, 841), (856, 841, 857), (857, 841, 842), (857, 842, 858), (858, 842, 843), (858, 843, 859), (859, 843, 860), (859, 860, 861), (861, 860, 862), (861, 862, 739), (739, 862, 741), (863, 845, 846), (864, 863, 865), (865, 863, 846), (865, 846, 866), (866, 846, 847), (866, 847, 867), (867, 847, 848), (867, 848, 868), (868, 848, 849), (868, 849, 869), (869, 849, 850), (869, 850, 870), (870, 850, 851), (870, 851, 871), (871, 851, 852), (871, 852, 872), (872, 852, 853), (872, 853, 873), (873, 853, 854), (873, 854, 874), (874, 854, 855), (874, 855, 875), (875, 855, 856), (875, 856, 876), (876, 856, 857), (876, 857, 877), (877, 857, 858), (877, 858, 878), (878, 858, 859), (878, 859, 879), (879, 859, 861), (879, 861, 737), (737, 861, 739), (880, 864, 881), (881, 864, 865), (881, 865, 882), (882, 865, 883), (882, 883, 884), (884, 883, 885), (884, 885, 886), (886, 885, 887), (886, 887, 888), (888, 887, 889), (888, 889, 890), (890, 889, 891), (890, 891, 892), (892, 891, 893), (892, 893, 894), (894, 893, 895), (894, 895, 896), (896, 895, 897), (896, 897, 898), (898, 897, 899), (898, 899, 900), (900, 899, 901), (900, 901, 902), (902, 901, 903), (902, 903, 904), (904, 903, 905), (904, 905, 906), (906, 905, 907), (906, 907, 908), (908, 907, 909), (908, 909, 910), (910, 909, 873), (910, 873, 874), (911, 880, 881), (912, 911, 881), (913, 914, 878), (878, 914, 877), (915, 913, 916), (916, 913, 878), (916, 878, 879), (917, 915, 916), (733, 917, 735), (735, 917, 916), (735, 916, 879), (918, 919, 920), (920, 919, 921), (920, 921, 922), (922, 921, 923), (922, 923, 924), (924, 923, 925), (924, 925, 926), (926, 925, 896), (926, 896, 898), (927, 918, 920), (928, 927, 920), (929, 928, 930), (930, 928, 920), (930, 920, 922), (931, 929, 932), (932, 929, 930), (932, 930, 933), (933, 930, 934), (933, 934, 935), (935, 934, 936), (935, 936, 902), (902, 936, 900), (937, 931, 932), (938, 937, 939), (939, 937, 932), (939, 932, 940), (940, 932, 933), (940, 933, 941), (941, 933, 935), (941, 935, 904), (904, 935, 902), (942, 938, 939), (943, 942, 944), (944, 942, 939), (944, 939, 945), (945, 939, 940), (945, 940, 946), (946, 940, 941), (946, 941, 906), (906, 941, 904), (947, 943, 944), (948, 947, 949), (949, 947, 944), (949, 944, 950), (950, 944, 945), (950, 945, 951), (951, 945, 946), (951, 946, 908), (908, 946, 906), (952, 948, 949), (953, 952, 954), (954, 952, 949), (954, 949, 955), (955, 949, 950), (955, 950, 956), (956, 950, 951), (956, 951, 910), (910, 951, 908), (957, 953, 954), (914, 957, 877), (877, 957, 954), (877, 954, 876), (876, 954, 955), (876, 955, 875), (875, 955, 956), (875, 956, 874), (874, 956, 910), (958, 959, 921), (921, 959, 960), (921, 960, 961), (961, 960, 962), (961, 962, 963), (963, 962, 964), (963, 964, 896), (896, 964, 965), (896, 965, 966), (966, 965, 967), (966, 967, 968), (968, 967, 969), (968, 969, 882), (882, 969, 881), (919, 958, 921), (970, 912, 969), (969, 912, 881), (959, 970, 969), (828, 812, 971), (971, 812, 972), (971, 972, 973), (973, 972, 974), (973, 974, 743), (743, 974, 745), (843, 828, 860), (860, 828, 971), (860, 971, 862), (862, 971, 973), (862, 973, 741), (741, 973, 743), (738, 740, 975), (975, 740, 976), (975, 976, 977), (977, 976, 978), (977, 978, 979), (979, 978, 980), (979, 980, 981), (981, 980, 982), (740, 742, 976), (976, 742, 983), (976, 983, 978), (978, 983, 984), (978, 984, 980), (980, 984, 985), (980, 985, 982), (982, 985, 986), (793, 794, 807), (807, 794, 987), (807, 987, 809), (809, 987, 988), (809, 988, 811), (811, 988, 989), (811, 989, 813), (813, 989, 990), (991, 794, 992), (992, 794, 792), (992, 792, 993), (993, 792, 790), (993, 790, 994), (994, 790, 788), (994, 788, 995), (995, 788, 786), (995, 786, 996), (996, 786, 784), (996, 784, 997), (997, 784, 782), (997, 782, 998), (998, 782, 780), (998, 780, 736), (736, 780, 734), (794, 991, 987), (987, 991, 999), (987, 999, 988), (988, 999, 1000), (988, 1000, 989), (989, 1000, 1001), (989, 1001, 990), (990, 1001, 1002), (812, 813, 972), (972, 813, 1003), (972, 1003, 974), (974, 1003, 1004), (974, 1004, 745), (745, 1004, 747), (981, 982, 1005), (1005, 982, 1006), (1005, 1006, 1007), (1007, 1006, 1008), (1007, 1008, 1009), (1009, 1008, 1010), (1009, 1010, 1011), (1011, 1010, 1012), (995, 981, 994), (994, 981, 1005), (994, 1005, 993), (993, 1005, 1007), (993, 1007, 992), (992, 1007, 1009), (992, 1009, 991), (991, 1009, 1011), (981, 995, 979), (979, 995, 996), (979, 996, 977), (977, 996, 997), (977, 997, 975), (975, 997, 998), (975, 998, 738), (738, 998, 736), (742, 744, 983), (983, 744, 1013), (983, 1013, 984), (984, 1013, 1014), (984, 1014, 985), (985, 1014, 1015), (985, 1015, 986), (986, 1015, 1016), (991, 1011, 999), (999, 1011, 1017), (999, 1017, 1000), (1000, 1017, 1018), (1000, 1018, 1001), (1001, 1018, 1019), (1001, 1019, 1002), (1002, 1019, 1020), (813, 990, 1003), (1003, 990, 1021), (1003, 1021, 1004), (1004, 1021, 1022), (1004, 1022, 747), (747, 1022, 749), (982, 986, 1006), (1006, 986, 1023), (1006, 1023, 1008), (1008, 1023, 1024), (1008, 1024, 1010), (1010, 1024, 1025), (1010, 1025, 1012), (1012, 1025, 1026), (744, 746, 1013), (1013, 746, 1027), (1013, 1027, 1014), (1014, 1027, 1028), (1014, 1028, 1015), (1015, 1028, 1029), (1015, 1029, 1016), (1016, 1029, 1030), (1011, 1012, 1017), (1017, 1012, 1031), (1017, 1031, 1018), (1018, 1031, 1032), (1018, 1032, 1019), (1019, 1032, 1033), (1019, 1033, 1020), (1020, 1033, 1034), (990, 1002, 1021), (1021, 1002, 1035), (1021, 1035, 1022), (1022, 1035, 1036), (1022, 1036, 749), (749, 1036, 751), (986, 1016, 1023), (1023, 1016, 1037), (1023, 1037, 1024), (1024, 1037, 1038), (1024, 1038, 1025), (1025, 1038, 1039), (1025, 1039, 1026), (1026, 1039, 1040), (746, 748, 1027), (1027, 748, 1041), (1027, 1041, 1028), (1028, 1041, 1042), (1028, 1042, 1029), (1029, 1042, 1043), (1029, 1043, 1030), (1030, 1043, 1044), (1012, 1026, 1031), (1031, 1026, 1045), (1031, 1045, 1032), (1032, 1045, 1046), (1032, 1046, 1033), (1033, 1046, 1047), (1033, 1047, 1034), (1034, 1047, 1048), (1002, 1020, 1035), (1035, 1020, 1049), (1035, 1049, 1036), (1036, 1049, 1050), (1036, 1050, 751), (751, 1050, 753), (1016, 1030, 1037), (1037, 1030, 1051), (1037, 1051, 1038), (1038, 1051, 1052), (1038, 1052, 1039), (1039, 1052, 1053), (1039, 1053, 1040), (1040, 1053, 1054), (748, 750, 1041), (1041, 750, 1055), (1041, 1055, 1042), (1042, 1055, 1056), (1042, 1056, 1043), (1043, 1056, 1057), (1043, 1057, 1044), (1044, 1057, 1058), (1026, 1040, 1045), (1045, 1040, 1059), (1045, 1059, 1046), (1046, 1059, 1060), (1046, 1060, 1047), (1047, 1060, 1061), (1047, 1061, 1048), (1048, 1061, 1062), (1020, 1034, 1049), (1049, 1034, 1063), (1049, 1063, 1050), (1050, 1063, 1064), (1050, 1064, 753), (753, 1064, 755), (1030, 1044, 1051), (1051, 1044, 1065), (1051, 1065, 1052), (1052, 1065, 1066), (1052, 1066, 1053), (1053, 1066, 1067), (1053, 1067, 1054), (1054, 1067, 1068), (750, 752, 1055), (1055, 752, 1069), (1055, 1069, 1056), (1056, 1069, 1070), (1056, 1070, 1057), (1057, 1070, 1071), (1057, 1071, 1058), (1058, 1071, 1072), (1040, 1054, 1059), (1059, 1054, 1073), (1059, 1073, 1060), (1060, 1073, 1074), (1060, 1074, 1061), (1061, 1074, 1075), (1061, 1075, 1062), (1062, 1075, 1076), (1034, 1048, 1063), (1063, 1048, 1077), (1063, 1077, 1064), (1064, 1077, 1078), (1064, 1078, 755), (755, 1078, 757), (1044, 1058, 1065), (1065, 1058, 1079), (1065, 1079, 1066), (1066, 1079, 1080), (1066, 1080, 1067), (1067, 1080, 1081), (1067, 1081, 1068), (1068, 1081, 1082), (752, 754, 1069), (1069, 754, 1083), (1069, 1083, 1070), (1070, 1083, 1084), (1070, 1084, 1071), (1071, 1084, 1085), (1071, 1085, 1072), (1072, 1085, 1086), (1054, 1068, 1073), (1073, 1068, 1087), (1073, 1087, 1074), (1074, 1087, 1088), (1074, 1088, 1075), (1075, 1088, 1089), (1075, 1089, 1076), (1076, 1089, 1090), (1048, 1062, 1077), (1077, 1062, 1091), (1077, 1091, 1078), (1078, 1091, 1092), (1078, 1092, 757), (757, 1092, 759), (1058, 1072, 1079), (1079, 1072, 1093), (1079, 1093, 1080), (1080, 1093, 1094), (1080, 1094, 1081), (1081, 1094, 1095), (1081, 1095, 1082), (1082, 1095, 1096), (754, 756, 1083), (1083, 756, 1097), (1083, 1097, 1084), (1084, 1097, 1098), (1084, 1098, 1085), (1085, 1098, 1099), (1085, 1099, 1086), (1086, 1099, 1100), (1068, 1082, 1087), (1087, 1082, 1101), (1087, 1101, 1088), (1088, 1101, 1102), (1088, 1102, 1089), (1089, 1102, 1103), (1089, 1103, 1090), (1090, 1103, 1104), (1062, 1076, 1091), (1091, 1076, 1105), (1091, 1105, 1092), (1092, 1105, 1106), (1092, 1106, 759), (759, 1106, 761), (1072, 1086, 1093), (1093, 1086, 1107), (1093, 1107, 1094), (1094, 1107, 1108), (1094, 1108, 1095), (1095, 1108, 1109), (1095, 1109, 1096), (1096, 1109, 1110), (756, 758, 1097), (1097, 758, 1111), (1097, 1111, 1098), (1098, 1111, 1112), (1098, 1112, 1099), (1099, 1112, 1113), (1099, 1113, 1100), (1100, 1113, 1114), (1082, 1096, 1101), (1101, 1096, 1115), (1101, 1115, 1102), (1102, 1115, 1116), (1102, 1116, 1103), (1103, 1116, 1117), (1103, 1117, 1104), (1104, 1117, 1118), (1076, 1090, 1105), (1105, 1090, 1119), (1105, 1119, 1106), (1106, 1119, 1120), (1106, 1120, 761), (761, 1120, 763), (1086, 1100, 1107), (1107, 1100, 1121), (1107, 1121, 1108), (1108, 1121, 1122), (1108, 1122, 1109), (1109, 1122, 1123), (1109, 1123, 1110), (1110, 1123, 1124), (758, 760, 1111), (1111, 760, 1125), (1111, 1125, 1112), (1112, 1125, 1126), (1112, 1126, 1113), (1113, 1126, 1127), (1113, 1127, 1114), (1114, 1127, 1128), (1096, 1110, 1115), (1115, 1110, 1129), (1115, 1129, 1116), (1116, 1129, 1130), (1116, 1130, 1117), (1117, 1130, 1131), (1117, 1131, 1118), (1118, 1131, 1132), (1090, 1104, 1119), (1119, 1104, 1133), (1119, 1133, 1120), (1120, 1133, 1134), (1120, 1134, 763), (763, 1134, 765), (1100, 1114, 1121), (1121, 1114, 1135), (1121, 1135, 1122), (1122, 1135, 1136), (1122, 1136, 1123), (1123, 1136, 1137), (1123, 1137, 1124), (1124, 1137, 1138), (760, 762, 1125), (1125, 762, 1139), (1125, 1139, 1126), (1126, 1139, 1140), (1126, 1140, 1127), (1127, 1140, 1141), (1127, 1141, 1128), (1128, 1141, 1142), (1110, 1124, 1129), (1129, 1124, 1143), (1129, 1143, 1130), (1130, 1143, 1144), (1130, 1144, 1131), (1131, 1144, 1145), (1131, 1145, 1132), (1132, 1145, 1146), (1104, 1118, 1133), (1133, 1118, 1147), (1133, 1147, 1134), (1134, 1147, 1148), (1134, 1148, 765), (765, 1148, 767), (1114, 1128, 1135), (1135, 1128, 1149), (1135, 1149, 1136), (1136, 1149, 1150), (1136, 1150, 1137), (1137, 1150, 1151), (1137, 1151, 1138), (1138, 1151, 1152), (762, 764, 1139), (1139, 764, 1153), (1139, 1153, 1140), (1140, 1153, 1154), (1140, 1154, 1141), (1141, 1154, 1155), (1141, 1155, 1142), (1142, 1155, 1156), (1124, 1138, 1143), (1143, 1138, 1157), (1143, 1157, 1144), (1144, 1157, 1158), (1144, 1158, 1145), (1145, 1158, 1159), (1145, 1159, 1146), (1146, 1159, 1160), (1118, 1132, 1147), (1147, 1132, 1161), (1147, 1161, 1148), (1148, 1161, 1162), (1148, 1162, 767), (767, 1162, 769), (1128, 1142, 1149), (1149, 1142, 1163), (1149, 1163, 1150), (1150, 1163, 1164), (1150, 1164, 1151), (1151, 1164, 1165), (1151, 1165, 1152), (1152, 1165, 1166), (764, 766, 1153), (1153, 766, 1167), (1153, 1167, 1154), (1154, 1167, 1168), (1154, 1168, 1155), (1155, 1168, 1169), (1155, 1169, 1156), (1156, 1169, 1170), (1138, 1152, 1157), (1157, 1152, 1171), (1157, 1171, 1158), (1158, 1171, 1172), (1158, 1172, 1159), (1159, 1172, 1173), (1159, 1173, 1160), (1160, 1173, 1174), (1132, 1146, 1161), (1161, 1146, 1175), (1161, 1175, 1162), (1162, 1175, 1176), (1162, 1176, 769), (769, 1176, 771), (1142, 1156, 1163), (1163, 1156, 1177), (1163, 1177, 1164), (1164, 1177, 1178), (1164, 1178, 1165), (1165, 1178, 1179), (1165, 1179, 1166), (1166, 1179, 1180), (766, 768, 1167), (1167, 768, 1181), (1167, 1181, 1168), (1168, 1181, 1182), (1168, 1182, 1169), (1169, 1182, 1183), (1169, 1183, 1170), (1170, 1183, 1184), (1152, 1166, 1171), (1171, 1166, 1185), (1171, 1185, 1172), (1172, 1185, 1186), (1172, 1186, 1173), (1173, 1186, 1187), (1173, 1187, 1174), (1174, 1187, 773), (1174, 773, 1188), (1188, 773, 1176), (1188, 1176, 1175), (1146, 1160, 1175), (1175, 1160, 1188), (1156, 1170, 1177), (1177, 1170, 1189), (1177, 1189, 1178), (1178, 1189, 773), (1178, 773, 1179), (1179, 773, 1180), (768, 770, 1181), (1181, 770, 1190), (1181, 1190, 1182), (1182, 1190, 776), (1182, 776, 1183), (1183, 776, 1191), (1183, 1191, 1184), (1184, 1191, 773), (1184, 773, 1189), (1166, 1180, 1185), (1185, 1180, 1192), (1185, 1192, 1186), (1186, 1192, 1193), (1160, 1174, 1188), (1170, 1184, 1189), (770, 772, 1190), (1190, 772, 774), (1190, 774, 776), (773, 1193, 1192), (1193, 773, 1187), (1186, 1193, 1187), (776, 775, 1191), (1191, 775, 773), (921, 961, 923), (923, 961, 1194), (923, 1194, 925), (925, 1194, 896), (896, 1194, 963), (888, 890, 896), (896, 890, 892), (896, 892, 894), (882, 884, 968), (968, 884, 1195), (968, 1195, 966), (966, 1195, 896), (888, 896, 886), (886, 896, 1195), (886, 1195, 884), (930, 922, 934), (934, 922, 924), (934, 924, 936), (936, 924, 926), (936, 926, 900), (900, 926, 898), (872, 909, 1196), (1196, 909, 907), (1196, 907, 1197), (1197, 907, 905), (1197, 905, 1198), (1198, 905, 903), (1198, 903, 1199), (1199, 903, 901), (1199, 901, 1200), (1200, 901, 899), (1200, 899, 1201), (1201, 899, 897), (1201, 897, 895), (1194, 961, 963), (895, 893, 1201), (1201, 893, 1202), (1201, 1202, 1200), (1200, 1202, 1203), (1200, 1203, 1199), (1199, 1203, 1204), (1199, 1204, 1198), (1198, 1204, 1205), (1198, 1205, 1197), (1197, 1205, 1206), (1197, 1206, 1196), (1196, 1206, 871), (1196, 871, 872), (959, 969, 960), (960, 969, 967), (960, 967, 962), (962, 967, 965), (962, 965, 964), (893, 891, 1202), (1202, 891, 1207), (1202, 1207, 1203), (1203, 1207, 1208), (1203, 1208, 1204), (1204, 1208, 1209), (1204, 1209, 1205), (1205, 1209, 1210), (1205, 1210, 1206), (1206, 1210, 870), (1206, 870, 871), (891, 889, 1207), (1207, 889, 1211), (1207, 1211, 1208), (1208, 1211, 1212), (1208, 1212, 1209), (1209, 1212, 1213), (1209, 1213, 1210), (1210, 1213, 869), (1210, 869, 870), (889, 887, 1211), (1211, 887, 1214), (1211, 1214, 1212), (1212, 1214, 1215), (1212, 1215, 1213), (1213, 1215, 868), (1213, 868, 869), (887, 885, 1214), (1214, 885, 1216), (1214, 1216, 1215), (1215, 1216, 867), (1215, 867, 868), (885, 883, 1216), (1216, 883, 866), (1216, 866, 867), (865, 866, 883), (872, 873, 909), (879, 737, 735), (1176, 773, 771), (1180, 773, 1192), (863, 864, 1217), (864, 880, 1217), (1217, 880, 911), (1217, 911, 912), (777, 1217, 732), (732, 1217, 733), (777, 795, 1217), (1217, 795, 796), (1217, 796, 814), (814, 815, 1217), (1217, 815, 829), (1217, 829, 830), (830, 844, 1217), (1217, 844, 845), (1217, 845, 863), (1218, 1219, 914), (733, 1217, 917), (917, 1217, 1220), (917, 1220, 915), (915, 1220, 1218), (915, 1218, 913), (913, 1218, 914), (970, 959, 1221), (1220, 1217, 1221), (1221, 1217, 912), (1221, 912, 970), (1219, 1218, 919), (919, 1218, 1221), (919, 1221, 958), (958, 1221, 959), (919, 918, 1219), (1219, 918, 927), (927, 928, 1219), (1219, 928, 929), (1219, 929, 931), (948, 952, 1219), (931, 937, 1219), (1219, 937, 938), (1219, 938, 942), (942, 943, 1219), (1219, 943, 947), (1219, 947, 948), (952, 953, 1219), (1219, 953, 957), (1219, 957, 914)])
me_rogallo_fesulage_tail.polygons.foreach_set('use_smooth', [True] * 2427)
me_rogallo_fesulage_tail.materials.append(mat_material_001)
me_rogallo_fesulage_tail.update()
me_cylinder = bpy.data.meshes.new('Cylinder')
me_cylinder.from_pydata([(0.0, 1.0, -1.0), (0.0, 1.0, 1.0), (0.1951, 0.9808, -1.0), (0.1951, 0.9808, 1.0), (0.3827, 0.9239, -1.0), (0.3827, 0.9239, 1.0), (0.5556, 0.8315, -1.0), (0.5556, 0.8315, 1.0), (0.7071, 0.7071, -1.0), (0.7071, 0.7071, 1.0), (0.8315, 0.5556, -1.0), (0.8315, 0.5556, 1.0), (0.9239, 0.3827, -1.0), (0.9239, 0.3827, 1.0), (0.9808, 0.1951, -1.0), (0.9808, 0.1951, 1.0), (1.0, 0.0, -1.0), (1.0, 0.0, 1.0), (0.9808, -0.1951, -1.0), (0.9808, -0.1951, 1.0), (0.9239, -0.3827, -1.0), (0.9239, -0.3827, 1.0), (0.8315, -0.5556, -1.0), (0.8315, -0.5556, 1.0), (0.7071, -0.7071, -1.0), (0.7071, -0.7071, 1.0), (0.5556, -0.8315, -1.0), (0.5556, -0.8315, 1.0), (0.3827, -0.9239, -1.0), (0.3827, -0.9239, 1.0), (0.1951, -0.9808, -1.0), (0.1951, -0.9808, 1.0), (0.0, -1.0, -1.0), (0.0, -1.0, 1.0), (-0.1951, -0.9808, -1.0), (-0.1951, -0.9808, 1.0), (-0.3827, -0.9239, -1.0), (-0.3827, -0.9239, 1.0), (-0.5556, -0.8315, -1.0), (-0.5556, -0.8315, 1.0), (-0.7071, -0.7071, -1.0), (-0.7071, -0.7071, 1.0), (-0.8315, -0.5556, -1.0), (-0.8315, -0.5556, 1.0), (-0.9239, -0.3827, -1.0), (-0.9239, -0.3827, 1.0), (-0.9808, -0.1951, -1.0), (-0.9808, -0.1951, 1.0), (-1.0, 0.0, -1.0), (-1.0, 0.0, 1.0), (-0.9808, 0.1951, -1.0), (-0.9808, 0.1951, 1.0), (-0.9239, 0.3827, -1.0), (-0.9239, 0.3827, 1.0), (-0.8315, 0.5556, -1.0), (-0.8315, 0.5556, 1.0), (-0.7071, 0.7071, -1.0), (-0.7071, 0.7071, 1.0), (-0.5556, 0.8315, -1.0), (-0.5556, 0.8315, 1.0), (-0.3827, 0.9239, -1.0), (-0.3827, 0.9239, 1.0), (-0.1951, 0.9808, -1.0), (-0.1951, 0.9808, 1.0), (-88.17, 1.0, 0.9985), (0.02017, 1.0, 0.9985), (-88.17, 0.9808, 0.994), (0.02017, 0.9808, 0.994), (-88.17, 0.9239, 0.9898), (0.02017, 0.9239, 0.9898), (-88.17, 0.8315, 0.9859), (0.02017, 0.8315, 0.9859), (-88.17, 0.7071, 0.9824), (0.02017, 0.7071, 0.9824), (-88.17, 0.5556, 0.9796), (0.02017, 0.5556, 0.9796), (-88.17, 0.3827, 0.9775), (0.02017, 0.3827, 0.9775), (-88.17, 0.1951, 0.9762), (0.02017, 0.1951, 0.9762), (-88.17, 3.808e-06, 0.9758), (0.02017, -4.666e-08, 0.9758), (-88.17, -0.1951, 0.9762), (0.02017, -0.1951, 0.9762), (-88.17, -0.3827, 0.9775), (0.02017, -0.3827, 0.9775), (-88.17, -0.5556, 0.9796), (0.02017, -0.5556, 0.9796), (-88.17, -0.7071, 0.9824), (0.02017, -0.7071, 0.9824), (-88.17, -0.8315, 0.9859), (0.02017, -0.8315, 0.9859), (-88.17, -0.9239, 0.9898), (0.02017, -0.9239, 0.9898), (-88.17, -0.9808, 0.994), (0.02017, -0.9808, 0.994), (-88.17, -1.0, 0.9985), (0.02017, -1.0, 0.9985), (-88.17, -0.9808, 1.003), (0.02017, -0.9808, 1.003), (-88.17, -0.9239, 1.007), (0.02017, -0.9239, 1.007), (-88.17, -0.8315, 1.011), (0.02017, -0.8315, 1.011), (-88.17, -0.7071, 1.015), (0.02017, -0.7071, 1.015), (-88.17, -0.5556, 1.017), (0.02017, -0.5556, 1.017), (-88.17, -0.3827, 1.019), (0.02017, -0.3827, 1.019), (-88.17, -0.1951, 1.021), (0.02017, -0.1951, 1.021), (-88.17, 3.896e-06, 1.021), (0.02017, 4.076e-08, 1.021), (-88.17, 0.1951, 1.021), (0.02017, 0.1951, 1.021), (-88.17, 0.3827, 1.019), (0.02017, 0.3827, 1.019), (-88.17, 0.5556, 1.017), (0.02017, 0.5556, 1.017), (-88.17, 0.7071, 1.015), (0.02017, 0.7071, 1.015), (-88.17, 0.8315, 1.011), (0.02017, 0.8315, 1.011), (-88.17, 0.9239, 1.007), (0.02017, 0.9239, 1.007), (-88.17, 0.9808, 1.003), (0.02017, 0.9808, 1.003)], [], [(0, 1, 3, 2), (2, 3, 5, 4), (4, 5, 7, 6), (6, 7, 9, 8), (8, 9, 11, 10), (10, 11, 13, 12), (12, 13, 15, 14), (14, 15, 17, 16), (16, 17, 19, 18), (18, 19, 21, 20), (20, 21, 23, 22), (22, 23, 25, 24), (24, 25, 27, 26), (26, 27, 29, 28), (28, 29, 31, 30), (30, 31, 33, 32), (32, 33, 35, 34), (34, 35, 37, 36), (36, 37, 39, 38), (38, 39, 41, 40), (40, 41, 43, 42), (42, 43, 45, 44), (44, 45, 47, 46), (46, 47, 49, 48), (48, 49, 51, 50), (50, 51, 53, 52), (52, 53, 55, 54), (54, 55, 57, 56), (56, 57, 59, 58), (58, 59, 61, 60), (3, 1, 63, 61, 59, 57, 55, 53, 51, 49, 47, 45, 43, 41, 39, 37, 35, 33, 31, 29, 27, 25, 23, 21, 19, 17, 15, 13, 11, 9, 7, 5), (60, 61, 63, 62), (62, 63, 1, 0), (0, 2, 4, 6, 8, 10, 12, 14, 16, 18, 20, 22, 24, 26, 28, 30, 32, 34, 36, 38, 40, 42, 44, 46, 48, 50, 52, 54, 56, 58, 60, 62), (64, 65, 67, 66), (66, 67, 69, 68), (68, 69, 71, 70), (70, 71, 73, 72), (72, 73, 75, 74), (74, 75, 77, 76), (76, 77, 79, 78), (78, 79, 81, 80), (80, 81, 83, 82), (82, 83, 85, 84), (84, 85, 87, 86), (86, 87, 89, 88), (88, 89, 91, 90), (90, 91, 93, 92), (92, 93, 95, 94), (94, 95, 97, 96), (96, 97, 99, 98), (98, 99, 101, 100), (100, 101, 103, 102), (102, 103, 105, 104), (104, 105, 107, 106), (106, 107, 109, 108), (108, 109, 111, 110), (110, 111, 113, 112), (112, 113, 115, 114), (114, 115, 117, 116), (116, 117, 119, 118), (118, 119, 121, 120), (120, 121, 123, 122), (122, 123, 125, 124), (67, 65, 127, 125, 123, 121, 119, 117, 115, 113, 111, 109, 107, 105, 103, 101, 99, 97, 95, 93, 91, 89, 87, 85, 83, 81, 79, 77, 75, 73, 71, 69), (124, 125, 127, 126), (126, 127, 65, 64), (64, 66, 68, 70, 72, 74, 76, 78, 80, 82, 84, 86, 88, 90, 92, 94, 96, 98, 100, 102, 104, 106, 108, 110, 112, 114, 116, 118, 120, 122, 124, 126)])
_uv = me_cylinder.uv_layers.new(name='UVMap')
_uv.uv.foreach_set('vector', [1.0, 0.5, 1.0, 1.0, 0.9688, 1.0, 0.9688, 0.5, 0.9688, 0.5, 0.9688, 1.0, 0.9375, 1.0, 0.9375, 0.5, 0.9375, 0.5, 0.9375, 1.0, 0.9062, 1.0, 0.9062, 0.5, 0.9062, 0.5, 0.9062, 1.0, 0.875, 1.0, 0.875, 0.5, 0.875, 0.5, 0.875, 1.0, 0.8438, 1.0, 0.8438, 0.5, 0.8438, 0.5, 0.8438, 1.0, 0.8125, 1.0, 0.8125, 0.5, 0.8125, 0.5, 0.8125, 1.0, 0.7812, 1.0, 0.7812, 0.5, 0.7812, 0.5, 0.7812, 1.0, 0.75, 1.0, 0.75, 0.5, 0.75, 0.5, 0.75, 1.0, 0.7188, 1.0, 0.7188, 0.5, 0.7188, 0.5, 0.7188, 1.0, 0.6875, 1.0, 0.6875, 0.5, 0.6875, 0.5, 0.6875, 1.0, 0.6562, 1.0, 0.6562, 0.5, 0.6562, 0.5, 0.6562, 1.0, 0.625, 1.0, 0.625, 0.5, 0.625, 0.5, 0.625, 1.0, 0.5938, 1.0, 0.5938, 0.5, 0.5938, 0.5, 0.5938, 1.0, 0.5625, 1.0, 0.5625, 0.5, 0.5625, 0.5, 0.5625, 1.0, 0.5312, 1.0, 0.5312, 0.5, 0.5312, 0.5, 0.5312, 1.0, 0.5, 1.0, 0.5, 0.5, 0.5, 0.5, 0.5, 1.0, 0.4688, 1.0, 0.4688, 0.5, 0.4688, 0.5, 0.4688, 1.0, 0.4375, 1.0, 0.4375, 0.5, 0.4375, 0.5, 0.4375, 1.0, 0.4062, 1.0, 0.4062, 0.5, 0.4062, 0.5, 0.4062, 1.0, 0.375, 1.0, 0.375, 0.5, 0.375, 0.5, 0.375, 1.0, 0.3438, 1.0, 0.3438, 0.5, 0.3438, 0.5, 0.3438, 1.0, 0.3125, 1.0, 0.3125, 0.5, 0.3125, 0.5, 0.3125, 1.0, 0.2812, 1.0, 0.2812, 0.5, 0.2812, 0.5, 0.2812, 1.0, 0.25, 1.0, 0.25, 0.5, 0.25, 0.5, 0.25, 1.0, 0.2188, 1.0, 0.2188, 0.5, 0.2188, 0.5, 0.2188, 1.0, 0.1875, 1.0, 0.1875, 0.5, 0.1875, 0.5, 0.1875, 1.0, 0.1562, 1.0, 0.1562, 0.5, 0.1562, 0.5, 0.1562, 1.0, 0.125, 1.0, 0.125, 0.5, 0.125, 0.5, 0.125, 1.0, 0.09375, 1.0, 0.09375, 0.5, 0.09375, 0.5, 0.09375, 1.0, 0.0625, 1.0, 0.0625, 0.5, 0.2968, 0.4854, 0.25, 0.49, 0.2032, 0.4854, 0.1582, 0.4717, 0.1167, 0.4496, 0.08029, 0.4197, 0.05045, 0.3833, 0.02827, 0.3418, 0.01461, 0.2968, 0.01, 0.25, 0.01461, 0.2032, 0.02827, 0.1582, 0.05045, 0.1167, 0.08029, 0.08029, 0.1167, 0.05045, 0.1582, 0.02827, 0.2032, 0.01461, 0.25, 0.01, 0.2968, 0.01461, 0.3418, 0.02827, 0.3833, 0.05045, 0.4197, 0.08029, 0.4496, 0.1167, 0.4717, 0.1582, 0.4854, 0.2032, 0.49, 0.25, 0.4854, 0.2968, 0.4717, 0.3418, 0.4496, 0.3833, 0.4197, 0.4197, 0.3833, 0.4496, 0.3418, 0.4717, 0.0625, 0.5, 0.0625, 1.0, 0.03125, 1.0, 0.03125, 0.5, 0.03125, 0.5, 0.03125, 1.0, 0.0, 1.0, 0.0, 0.5, 0.75, 0.49, 0.7968, 0.4854, 0.8418, 0.4717, 0.8833, 0.4496, 0.9197, 0.4197, 0.9496, 0.3833, 0.9717, 0.3418, 0.9854, 0.2968, 0.99, 0.25, 0.9854, 0.2032, 0.9717, 0.1582, 0.9496, 0.1167, 0.9197, 0.08029, 0.8833, 0.05045, 0.8418, 0.02827, 0.7968, 0.01461, 0.75, 0.01, 0.7032, 0.01461, 0.6582, 0.02827, 0.6167, 0.05045, 0.5803, 0.08029, 0.5504, 0.1167, 0.5283, 0.1582, 0.5146, 0.2032, 0.51, 0.25, 0.5146, 0.2968, 0.5283, 0.3418, 0.5504, 0.3833, 0.5803, 0.4197, 0.6167, 0.4496, 0.6582, 0.4717, 0.7032, 0.4854, 1.0, 0.5, 1.0, 1.0, 0.9688, 1.0, 0.9688, 0.5, 0.9688, 0.5, 0.9688, 1.0, 0.9375, 1.0, 0.9375, 0.5, 0.9375, 0.5, 0.9375, 1.0, 0.9062, 1.0, 0.9062, 0.5, 0.9062, 0.5, 0.9062, 1.0, 0.875, 1.0, 0.875, 0.5, 0.875, 0.5, 0.875, 1.0, 0.8438, 1.0, 0.8438, 0.5, 0.8438, 0.5, 0.8438, 1.0, 0.8125, 1.0, 0.8125, 0.5, 0.8125, 0.5, 0.8125, 1.0, 0.7812, 1.0, 0.7812, 0.5, 0.7812, 0.5, 0.7812, 1.0, 0.75, 1.0, 0.75, 0.5, 0.75, 0.5, 0.75, 1.0, 0.7188, 1.0, 0.7188, 0.5, 0.7188, 0.5, 0.7188, 1.0, 0.6875, 1.0, 0.6875, 0.5, 0.6875, 0.5, 0.6875, 1.0, 0.6562, 1.0, 0.6562, 0.5, 0.6562, 0.5, 0.6562, 1.0, 0.625, 1.0, 0.625, 0.5, 0.625, 0.5, 0.625, 1.0, 0.5938, 1.0, 0.5938, 0.5, 0.5938, 0.5, 0.5938, 1.0, 0.5625, 1.0, 0.5625, 0.5, 0.5625, 0.5, 0.5625, 1.0, 0.5312, 1.0, 0.5312, 0.5, 0.5312, 0.5, 0.5312, 1.0, 0.5, 1.0, 0.5, 0.5, 0.5, 0.5, 0.5, 1.0, 0.4688, 1.0, 0.4688, 0.5, 0.4688, 0.5, 0.4688, 1.0, 0.4375, 1.0, 0.4375, 0.5, 0.4375, 0.5, 0.4375, 1.0, 0.4062, 1.0, 0.4062, 0.5, 0.4062, 0.5, 0.4062, 1.0, 0.375, 1.0, 0.375, 0.5, 0.375, 0.5, 0.375, 1.0, 0.3438, 1.0, 0.3438, 0.5, 0.3438, 0.5, 0.3438, 1.0, 0.3125, 1.0, 0.3125, 0.5, 0.3125, 0.5, 0.3125, 1.0, 0.2812, 1.0, 0.2812, 0.5, 0.2812, 0.5, 0.2812, 1.0, 0.25, 1.0, 0.25, 0.5, 0.25, 0.5, 0.25, 1.0, 0.2188, 1.0, 0.2188, 0.5, 0.2188, 0.5, 0.2188, 1.0, 0.1875, 1.0, 0.1875, 0.5, 0.1875, 0.5, 0.1875, 1.0, 0.1562, 1.0, 0.1562, 0.5, 0.1562, 0.5, 0.1562, 1.0, 0.125, 1.0, 0.125, 0.5, 0.125, 0.5, 0.125, 1.0, 0.09375, 1.0, 0.09375, 0.5, 0.09375, 0.5, 0.09375, 1.0, 0.0625, 1.0, 0.0625, 0.5, 0.2968, 0.4854, 0.25, 0.49, 0.2032, 0.4854, 0.1582, 0.4717, 0.1167, 0.4496, 0.08029, 0.4197, 0.05045, 0.3833, 0.02827, 0.3418, 0.01461, 0.2968, 0.01, 0.25, 0.01461, 0.2032, 0.02827, 0.1582, 0.05045, 0.1167, 0.08029, 0.08029, 0.1167, 0.05045, 0.1582, 0.02827, 0.2032, 0.01461, 0.25, 0.01, 0.2968, 0.01461, 0.3418, 0.02827, 0.3833, 0.05045, 0.4197, 0.08029, 0.4496, 0.1167, 0.4717, 0.1582, 0.4854, 0.2032, 0.49, 0.25, 0.4854, 0.2968, 0.4717, 0.3418, 0.4496, 0.3833, 0.4197, 0.4197, 0.3833, 0.4496, 0.3418, 0.4717, 0.0625, 0.5, 0.0625, 1.0, 0.03125, 1.0, 0.03125, 0.5, 0.03125, 0.5, 0.03125, 1.0, 0.0, 1.0, 0.0, 0.5, 0.75, 0.49, 0.7968, 0.4854, 0.8418, 0.4717, 0.8833, 0.4496, 0.9197, 0.4197, 0.9496, 0.3833, 0.9717, 0.3418, 0.9854, 0.2968, 0.99, 0.25, 0.9854, 0.2032, 0.9717, 0.1582, 0.9496, 0.1167, 0.9197, 0.08029, 0.8833, 0.05045, 0.8418, 0.02827, 0.7968, 0.01461, 0.75, 0.01, 0.7032, 0.01461, 0.6582, 0.02827, 0.6167, 0.05045, 0.5803, 0.08029, 0.5504, 0.1167, 0.5283, 0.1582, 0.5146, 0.2032, 0.51, 0.25, 0.5146, 0.2968, 0.5283, 0.3418, 0.5504, 0.3833, 0.5803, 0.4197, 0.6167, 0.4496, 0.6582, 0.4717, 0.7032, 0.4854])
me_cylinder.materials.append(mat_material_001)
me_cylinder.update()
me_rogallo_fesulage_tail_001 = bpy.data.meshes.new('Rogallo_Fesulage&Tail.001')
me_rogallo_fesulage_tail_001.from_pydata([(600.0, 2.98e-05, 117.1), (600.0, 800.0, 117.1), (200.0, 400.0, 117.1)], [], [(1, 2, 0)])
me_rogallo_fesulage_tail_001.polygons.foreach_set('use_smooth', [True] * 1)
me_rogallo_fesulage_tail_001.materials.append(mat_material)
me_rogallo_fesulage_tail_001.update()
me_cube = bpy.data.meshes.new('Cube')
me_cube.from_pydata([(-1.0, -1.0, -1.0), (-1.0, -0.9564, 0.3454), (-1.0, 1.275, -1.0), (-1.0, 1.275, 1.0), (1.0, -1.0, -1.0), (1.0, -0.9564, 0.3454), (1.0, 1.275, -1.0), (1.0, 1.275, 1.0), (-1.0, -0.8998, -1.0), (-1.0, -0.8998, 1.0), (1.0, -0.8998, -1.0), (1.0, -0.8998, 1.0)], [], [(8, 9, 3, 2), (2, 3, 7, 6), (10, 11, 5, 4), (4, 5, 1, 0), (8, 10, 4, 0), (11, 9, 1, 5), (7, 3, 9, 11), (2, 6, 10, 8), (6, 7, 11, 10), (0, 1, 9, 8)])
_uv = me_cube.uv_layers.new(name='UVMap')
_uv.uv.foreach_set('vector', [0.375, 0.01252, 0.625, 0.01252, 0.625, 0.25, 0.375, 0.25, 0.375, 0.25, 0.625, 0.25, 0.625, 0.5, 0.375, 0.5, 0.375, 0.7375, 0.625, 0.7375, 0.625, 0.75, 0.375, 0.75, 0.375, 0.75, 0.625, 0.75, 0.625, 1.0, 0.375, 1.0, 0.125, 0.7375, 0.375, 0.7375, 0.375, 0.75, 0.125, 0.75, 0.625, 0.7375, 0.875, 0.7375, 0.875, 0.75, 0.625, 0.75, 0.625, 0.5, 0.875, 0.5, 0.875, 0.7375, 0.625, 0.7375, 0.125, 0.5, 0.375, 0.5, 0.375, 0.7375, 0.125, 0.7375, 0.375, 0.5, 0.625, 0.5, 0.625, 0.7375, 0.375, 0.7375, 0.375, 0.0, 0.625, 0.0, 0.625, 0.01252, 0.375, 0.01252])
me_cube.materials.append(mat_material_001)
me_cube.update()
me_plane = bpy.data.meshes.new('Plane')
me_plane.from_pydata([(-2.787, -1.0, 0.0), (2.787, -1.0, 0.0), (-2.758, 10.95, 0.0), (2.758, 10.95, 0.0), (-1.0, 10.82, 0.0), (1.0, 10.82, 0.0), (-1.0, -0.8658, 0.0), (1.0, -0.8658, 0.0), (-2.837, -0.8658, 0.0), (2.837, -0.8658, 0.0), (2.824, 10.82, 0.0), (-2.824, 10.82, 0.0)], [], [(11, 10, 3, 2), (6, 7, 5, 4), (8, 9, 7, 6), (0, 1, 9, 8), (4, 5, 10, 11)])
_uv = me_plane.uv_layers.new(name='UVMap')
_uv.uv.foreach_set('vector', [0.0, 0.935, 1.0, 0.935, 1.0, 1.0, 0.0, 1.0, 0.0, 0.06708, 1.0, 0.06708, 1.0, 0.935, 0.0, 0.935, 0.0, 0.06708, 1.0, 0.06708, 1.0, 0.06708, 0.0, 0.06708, 0.0, 0.0, 1.0, 0.0, 1.0, 0.06708, 0.0, 0.06708, 0.0, 0.935, 1.0, 0.935, 1.0, 0.935, 0.0, 0.935])
me_plane.materials.append(mat_material_002)
me_plane.update()
me_plane_001 = bpy.data.meshes.new('Plane.001')
me_plane_001.from_pydata([(-2.787, -1.0, 0.0), (2.787, -1.0, 0.0), (-2.758, 2.637, 0.0), (2.758, 2.637, 0.0), (-1.0, 2.507, 0.0), (1.0, 2.507, 0.0), (-1.0, -0.8658, 0.0), (1.0, -0.8658, 0.0), (-2.837, -0.8658, 0.0), (2.837, -0.8658, 0.0), (2.824, 2.507, 0.0), (-2.824, 2.507, 0.0)], [], [(11, 10, 3, 2), (6, 7, 5, 4), (8, 9, 7, 6), (0, 1, 9, 8), (4, 5, 10, 11)])
_uv = me_plane_001.uv_layers.new(name='UVMap')
_uv.uv.foreach_set('vector', [0.0, 0.935, 1.0, 0.935, 1.0, 1.0, 0.0, 1.0, 0.0, 0.06708, 1.0, 0.06708, 1.0, 0.935, 0.0, 0.935, 0.0, 0.06708, 1.0, 0.06708, 1.0, 0.06708, 0.0, 0.06708, 0.0, 0.0, 1.0, 0.0, 1.0, 0.06708, 0.0, 0.06708, 0.0, 0.935, 1.0, 0.935, 1.0, 0.935, 0.0, 0.935])
me_plane_001.materials.append(mat_material_002)
me_plane_001.update()
me_plane_002 = bpy.data.meshes.new('Plane.002')
me_plane_002.from_pydata([(-2.787, 0.1549, -5.048e-08), (2.787, 0.1549, -5.048e-08), (-2.758, 2.637, 0.0), (2.758, 2.637, 0.0), (-1.0, 2.507, 0.0), (1.0, 2.507, 0.0), (-1.0, 0.2891, -5.048e-08), (1.0, 0.2891, -5.048e-08), (-2.837, 0.2891, -5.048e-08), (2.837, 0.2891, -5.048e-08), (2.824, 2.507, 0.0), (-2.824, 2.507, 0.0)], [], [(11, 10, 3, 2), (6, 7, 5, 4), (8, 9, 7, 6), (0, 1, 9, 8), (4, 5, 10, 11)])
_uv = me_plane_002.uv_layers.new(name='UVMap')
_uv.uv.foreach_set('vector', [0.0, 0.935, 1.0, 0.935, 1.0, 1.0, 0.0, 1.0, 0.0, 0.06708, 1.0, 0.06708, 1.0, 0.935, 0.0, 0.935, 0.0, 0.06708, 1.0, 0.06708, 1.0, 0.06708, 0.0, 0.06708, 0.0, 0.0, 1.0, 0.0, 1.0, 0.06708, 0.0, 0.06708, 0.0, 0.935, 1.0, 0.935, 1.0, 0.935, 0.0, 0.935])
me_plane_002.materials.append(mat_material_002)
me_plane_002.update()

# ---- curves / text
txt_text = bpy.data.curves.new('Text', 'FONT')
txt_text.dimensions = '2D'
txt_text.body = '120 cm'
txt_text.materials.append(mat_material_002)
txt_text_001 = bpy.data.curves.new('Text.001', 'FONT')
txt_text_001.dimensions = '2D'
txt_text_001.body = '36 cm'
txt_text_001.materials.append(mat_material_002)
txt_text_002 = bpy.data.curves.new('Text.002', 'FONT')
txt_text_002.dimensions = '2D'
txt_text_002.body = '25 cm'
txt_text_002.materials.append(mat_material_002)

# ---- objects
ob_camera = bpy.data.objects.new('Camera', cam_camera)
ob_rogallo_fesulage_tail = bpy.data.objects.new('Rogallo_Fesulage&Tail', me_rogallo_fesulage_tail)
ob_cylinder = bpy.data.objects.new('Cylinder', me_cylinder)
ob_rogallo_fesulage_tail_001 = bpy.data.objects.new('Rogallo_Fesulage&Tail.001', me_rogallo_fesulage_tail_001)
ob_cube = bpy.data.objects.new('Cube', me_cube)
ob_plane = bpy.data.objects.new('Plane', me_plane)
ob_text = bpy.data.objects.new('Text', txt_text)
ob_plane_001 = bpy.data.objects.new('Plane.001', me_plane_001)
ob_text_001 = bpy.data.objects.new('Text.001', txt_text_001)
ob_plane_002 = bpy.data.objects.new('Plane.002', me_plane_002)
ob_text_002 = bpy.data.objects.new('Text.002', txt_text_002)
ob_camera_001 = bpy.data.objects.new('Camera.001', cam_camera_001)
ob_camera_002 = bpy.data.objects.new('Camera.002', cam_camera_002)
ob_camera_003 = bpy.data.objects.new('Camera.003', cam_camera_003)

# ---- transforms, parenting, visibility, modifiers, constraints
ob_camera.location = (35.3, -31.58, 27.85)
ob_camera.rotation_euler = (1.109, 0.0, 0.8149)
ob_camera.lock_rotations_4d = False
ob_camera.empty_display_type = 'ARROWS'
ob_camera.color = (0.0, 0.0, 0.0, 0.0)
ob_camera.display_type = 'WIRE'
ob_camera.lineart.crease_threshold = 0.0
ob_rogallo_fesulage_tail.location = (0.0, 0.0, 0.0)
ob_rogallo_fesulage_tail.rotation_euler = (0.0, -0.0, 1.571)
ob_rogallo_fesulage_tail.scale = (0.01, 0.01, 0.01)
_m = ob_rogallo_fesulage_tail.modifiers.new('Smooth by Angle', 'NODES')
_m.node_group = ng_smooth_by_angle
_m.use_pin_to_last = True
_m.show_group_selector = False
ob_cylinder.location = (-1.994, 4.023, 1.154)
ob_cylinder.rotation_euler = (1.571, -0.0, -0.7854)
ob_cylinder.scale = (0.06463, 0.06463, 2.85)
ob_rogallo_fesulage_tail_001.location = (0.0, 0.0, 0.0)
ob_rogallo_fesulage_tail_001.rotation_euler = (0.0, -0.0, 1.571)
ob_rogallo_fesulage_tail_001.scale = (0.01, 0.01, 0.01)
_m = ob_rogallo_fesulage_tail_001.modifiers.new('Smooth by Angle', 'NODES')
_m.node_group = ng_smooth_by_angle
_m.use_pin_to_last = True
_m.show_group_selector = False
ob_cube.location = (-4.01, 4.326, 1.14)
ob_cube.scale = (0.1366, 2.715, 0.1051)
ob_plane.location = (0.4847, 1.003, 0.0)
ob_plane.scale = (0.06577, 1.0, 1.0)
ob_plane.hide_render = True
ob_text.location = (1.518, 3.8, 0.0)
ob_text.rotation_euler = (0.0, 0.0, 1.571)
ob_text.hide_render = True
ob_plane_001.location = (-4.833, -0.5481, 0.0)
ob_plane_001.rotation_euler = (0.0, 0.0, -1.571)
ob_plane_001.scale = (0.06577, 1.0, 1.0)
ob_plane_001.hide_render = True
ob_text_001.location = (-5.17, -1.671, 0.0)
ob_text_001.hide_render = True
ob_plane_002.location = (-8.403, 8.853, -0.14)
ob_plane_002.rotation_euler = (1.571, 0.0, -3.142)
ob_plane_002.scale = (0.06577, 1.0, 1.0)
ob_plane_002.hide_render = True
ob_text_002.location = (-8.028, 8.84, 1.562)
ob_text_002.rotation_euler = (1.571, -0.0, 1.192e-07)
ob_text_002.hide_render = True
ob_camera_001.location = (-3.986, -8.243, 0.9824)
ob_camera_001.rotation_euler = (1.571, 0.0, 0.0)
ob_camera_002.location = (176.7, 5.819, 1.015)
ob_camera_002.rotation_euler = (1.571, 0.0, 1.571)
ob_camera_003.location = (-4.02, 5.764, 18.63)
ob_camera_003.rotation_euler = (0.0, 0.0, 1.571)

# ---- collection membership
col_collection.objects.link(ob_camera)
col_collection.objects.link(ob_rogallo_fesulage_tail)
col_collection.objects.link(ob_cylinder)
col_collection.objects.link(ob_rogallo_fesulage_tail_001)
col_collection.objects.link(ob_cube)
col_collection.objects.link(ob_plane)
col_collection.objects.link(ob_text)
col_collection.objects.link(ob_plane_001)
col_collection.objects.link(ob_text_001)
col_collection.objects.link(ob_plane_002)
col_collection.objects.link(ob_text_002)
col_collection.objects.link(ob_camera_001)
col_collection.objects.link(ob_camera_002)
col_collection.objects.link(ob_camera_003)

# ---- scene / render settings (as saved in the file)
scene.camera = ob_camera
scene.frame_start = 1; scene.frame_end = 250; scene.frame_set(1)
scene.render.engine = 'CYCLES'
scene.render.film_transparent = True
bpy.context.view_layer.update()
